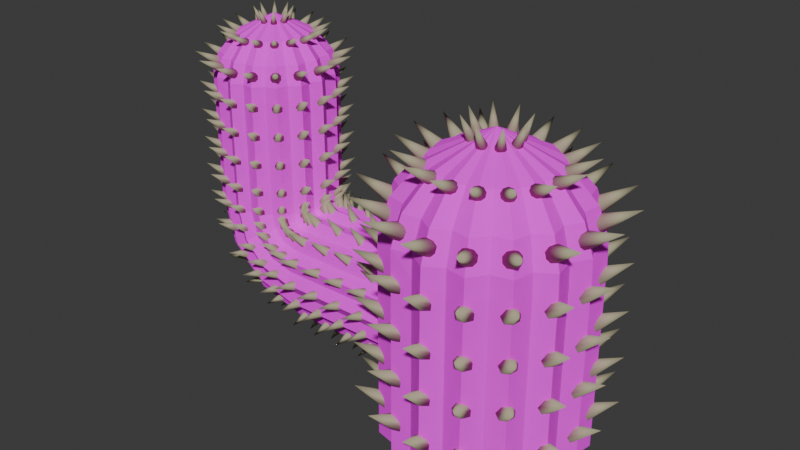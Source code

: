 # Source: cactuspart.blend  (saved by Blender 4.1.23; exported with 4.5.12 LTS)
import bpy
from mathutils import Matrix  # noqa: F401  (used for matrix-valued properties, if any)

bpy.ops.wm.read_factory_settings(use_empty=True)
scene = bpy.context.scene
scene.name = 'Scene'

# ---- collections
col_cactus_part = bpy.data.collections.new('cactus_part'); scene.collection.children.link(col_cactus_part)
col_cactus_top = bpy.data.collections.new('cactus_top'); scene.collection.children.link(col_cactus_top)
col_arm = bpy.data.collections.new('arm'); scene.collection.children.link(col_arm)
col_base = bpy.data.collections.new('base'); col_arm.children.link(col_base)
col_body = bpy.data.collections.new('body'); col_arm.children.link(col_body)
col_top = bpy.data.collections.new('top'); col_arm.children.link(col_top)

# ---- images (referenced by path relative to the original .blend; pixels are not part of the script)
import os
ASSET_DIR = os.environ.get("B2B_ASSET_DIR", "")  # directory of the original .blend (textures are referenced by path, not embedded)
HERE = os.path.dirname(os.path.abspath(__file__))  # packed textures are extracted next to this script under _unpacked/

def load_image(name, relpath, width, height, colorspace="sRGB"):
    """Load a texture the original file referenced (path relative to the .blend, or extracted next to this script)."""
    p = next((c for c in (os.path.join(HERE, relpath), os.path.join(ASSET_DIR, relpath)) if relpath and os.path.exists(c)), "")
    if p:
        img = bpy.data.images.load(p, check_existing=True)
        img.name = name
    else:  # same state as the original file: an image datablock whose file is absent (Cycles renders it pink)
        img = bpy.data.images.new(name, width, height)
        img.source = "FILE"
        img.filepath = "//" + (relpath or name)
    img.colorspace_settings.name = colorspace
    return img
img_cactusbodytexture = load_image('CactusBodyTexture', 'textures/CactusBodyTexture.png', 1024, 1024, 'sRGB')
img_cactus_top_texture = load_image('cactus_top_texture', '', 1024, 1024, 'sRGB')

# ---- materials (node trees are filled in below, after node groups)
mat_material_001 = bpy.data.materials.new('Material.001')
mat_material_001.use_transparent_shadow = False
mat_material_002 = bpy.data.materials.new('Material.002')
mat_material_002.use_transparent_shadow = False
mat_material_003 = bpy.data.materials.new('Material.003')
mat_material_003.use_transparent_shadow = False

# ---- material node trees
mat_material_001.use_nodes = True; mat_material_001.node_tree.nodes.clear()
_N = mat_material_001.node_tree.nodes; _L = mat_material_001.node_tree.links
n0 = _N.new('ShaderNodeBsdfPrincipled'); n0.name = 'Principled BSDF'; n0.location = (10, 300)
n0.inputs[0].default_value = (0.4241, 0.39, 0.2529, 1.0)
n0.inputs[2].default_value = 1.0
n1 = _N.new('ShaderNodeOutputMaterial'); n1.name = 'Material Output'; n1.location = (300, 300)
_L.new(n0.outputs[0], n1.inputs[0])
n1.is_active_output = True
mat_material_002.use_nodes = True; mat_material_002.node_tree.nodes.clear()
_N = mat_material_002.node_tree.nodes; _L = mat_material_002.node_tree.links
n0 = _N.new('ShaderNodeBsdfPrincipled'); n0.name = 'Principled BSDF'; n0.location = (10, 300)
n0.inputs[2].default_value = 1.0
n1 = _N.new('ShaderNodeOutputMaterial'); n1.name = 'Material Output'; n1.location = (300, 300)
n2 = _N.new('ShaderNodeTexImage'); n2.name = 'Image Texture'; n2.location = (-280, 280)
n2.image = img_cactusbodytexture
_L.new(n0.outputs[0], n1.inputs[0])
_L.new(n2.outputs[0], n0.inputs[0])
n1.is_active_output = True
mat_material_003.use_nodes = True; mat_material_003.node_tree.nodes.clear()
_N = mat_material_003.node_tree.nodes; _L = mat_material_003.node_tree.links
n0 = _N.new('ShaderNodeBsdfPrincipled'); n0.name = 'Principled BSDF'; n0.location = (10, 300)
n0.inputs[2].default_value = 1.0
n1 = _N.new('ShaderNodeOutputMaterial'); n1.name = 'Material Output'; n1.location = (300, 300)
n2 = _N.new('ShaderNodeTexImage'); n2.name = 'Image Texture'; n2.location = (-280, 280)
n2.image = img_cactus_top_texture
n3 = _N.new('ShaderNodeTexImage'); n3.name = 'Image Texture.001'; n3.location = (0, 0)
n3.image = img_cactus_top_texture
_L.new(n0.outputs[0], n1.inputs[0])
_L.new(n2.outputs[0], n0.inputs[0])
n1.is_active_output = True

# ---- world
world_world = bpy.data.worlds.new('World'); scene.world = world_world
world_world.use_nodes = True; world_world.node_tree.nodes.clear()
_N = world_world.node_tree.nodes; _L = world_world.node_tree.links
n0 = _N.new('ShaderNodeOutputWorld'); n0.name = 'World Output'; n0.location = (300, 300)
n1 = _N.new('ShaderNodeBackground'); n1.name = 'Background'; n1.location = (10, 300)
n1.inputs[0].default_value = (0.05088, 0.05088, 0.05088, 1.0)
_L.new(n1.outputs[0], n0.inputs[0])
n0.is_active_output = True
world_world.color = (0.05088, 0.05088, 0.05088)
world_world.use_sun_shadow = False
world_world.sun_shadow_jitter_overblur = 0.0

# ---- meshes
me_cone = bpy.data.meshes.new('Cone')
me_cone.from_pydata([(0.07582, -0.9386, -0.007117), (0.09555, -0.9633, -0.04928), (0.08267, -0.9936, -0.1008), (0.009652, -1.014, -0.1351), (-0.06231, -1.003, -0.1175), (-0.09911, -0.9678, -0.05681), (-0.06231, -0.9322, 0.003835), (0.009652, -0.9218, 0.02149), (-1.926e-08, -1.28, 0.1265)], [], [(7, 8, 0), (0, 8, 1), (1, 8, 2), (2, 8, 3), (3, 8, 4), (4, 8, 5), (5, 8, 6), (6, 8, 7), (3, 4, 5, 6, 7, 0, 1, 2)])
me_cone.polygons.foreach_set('use_smooth', [True] * 9)
_k = set([(0, 1), (0, 7), (2, 3), (3, 4), (4, 5), (6, 7)])
me_cone.attributes.new('sharp_edge', 'BOOLEAN', 'EDGE').data.foreach_set('value', [ (min(e.vertices), max(e.vertices)) in _k for e in me_cone.edges])
_uv = me_cone.uv_layers.new(name='UVMap')
_uv.uv.foreach_set('vector', [0.2733, 0.4831, 0.25, 0.25, 0.4321, 0.3974, 0.4321, 0.3974, 0.25, 0.25, 0.4877, 0.2733, 0.4877, 0.2733, 0.25, 0.25, 0.4434, 0.1238, 0.4434, 0.1238, 0.25, 0.25, 0.2733, 0.01693, 0.2733, 0.01693, 0.25, 0.25, 0.1002, 0.06992, 0.1002, 0.06992, 0.25, 0.25, 0.01906, 0.2494, 0.01906, 0.2494, 0.25, 0.25, 0.1002, 0.4301, 0.1002, 0.4301, 0.25, 0.25, 0.2733, 0.4831, 0.7733, 0.01693, 0.6002, 0.06992, 0.5191, 0.2494, 0.6002, 0.4301, 0.7733, 0.4831, 0.9321, 0.3974, 0.9877, 0.2733, 0.9434, 0.1238])
me_cone.materials.append(mat_material_001)
me_cone.update()
me_cylinder_003 = bpy.data.meshes.new('Cylinder.003')
me_cylinder_003.from_pydata([(0.1834, 0.933, -1.0), (-0.001783, 1.047, 1.028), (0.3991, 0.9682, -1.0), (-0.1876, 0.9322, 1.028), (0.5265, 0.7918, -1.0), (-0.4024, 0.9669, 1.028), (0.7393, 0.7418, -1.0), (-0.53, 0.7895, 1.028), (0.7895, 0.53, -1.0), (-0.7418, 0.7393, 1.028), (0.9669, 0.4024, -1.0), (-0.7918, 0.5265, 1.028), (0.9322, 0.1876, -1.0), (-0.9682, 0.3991, 1.028), (1.047, 0.001783, -1.0), (-0.933, 0.1834, 1.028), (0.933, -0.1834, -1.0), (-1.047, -0.001783, 1.028), (0.9682, -0.3991, -1.0), (-0.9322, -0.1876, 1.028), (0.7918, -0.5265, -1.0), (-0.9669, -0.4024, 1.028), (0.7418, -0.7393, -1.0), (-0.7895, -0.53, 1.028), (0.53, -0.7895, -1.0), (-0.7393, -0.7418, 1.028), (0.4024, -0.9669, -1.0), (-0.5265, -0.7918, 1.028), (0.1876, -0.9322, -1.0), (-0.4003, -0.9563, 1.028), (0.001783, -1.047, -1.0), (-0.1834, -0.933, 1.028), (-0.1834, -0.933, -1.0), (0.001783, -1.047, 1.028), (-0.4003, -0.9563, -1.0), (0.1876, -0.9322, 1.028), (-0.5265, -0.7918, -1.0), (0.4024, -0.9669, 1.028), (-0.7393, -0.7418, -1.0), (0.53, -0.7895, 1.028), (-0.7895, -0.53, -1.0), (0.7418, -0.7393, 1.028), (-0.9669, -0.4024, -1.0), (0.7918, -0.5265, 1.028), (-0.9322, -0.1876, -1.0), (0.9682, -0.3991, 1.028), (-1.047, -0.001783, -1.0), (0.933, -0.1834, 1.028), (-0.933, 0.1834, -1.0), (1.047, 0.001783, 1.028), (-0.9682, 0.3991, -1.0), (0.9322, 0.1876, 1.028), (-0.7918, 0.5265, -1.0), (0.9669, 0.4024, 1.028), (-0.7418, 0.7393, -1.0), (0.7895, 0.53, 1.028), (-0.53, 0.7895, -1.0), (0.7393, 0.7418, 1.028), (-0.4024, 0.9669, -1.0), (0.5265, 0.7918, 1.028), (-0.1876, 0.9322, -1.0), (0.3991, 0.9682, 1.028), (-0.001783, 1.047, -1.0), (0.1834, 0.933, 1.028)], [], [(20, 22, 41, 43), (60, 62, 1, 3), (62, 0, 63, 1), (18, 20, 43, 45), (56, 58, 5, 7), (4, 6, 57, 59), (16, 18, 45, 47), (52, 54, 9, 11), (0, 2, 61, 63), (14, 16, 47, 49), (48, 50, 13, 15), (10, 12, 51, 53), (44, 46, 17, 19), (34, 36, 27, 29), (6, 8, 55, 57), (40, 42, 21, 23), (28, 30, 33, 35), (2, 4, 59, 61), (38, 40, 23, 25), (42, 44, 19, 21), (36, 38, 25, 27), (46, 48, 15, 17), (32, 34, 29, 31), (50, 52, 11, 13), (30, 32, 31, 33), (54, 56, 7, 9), (26, 28, 35, 37), (12, 14, 49, 51), (3, 1, 63, 61, 59, 57, 55, 53, 51, 49, 47, 45, 43, 41, 39, 37, 35, 33, 31, 29, 27, 25, 23, 21, 19, 17, 15, 13, 11, 9, 7, 5), (8, 10, 53, 55), (58, 60, 3, 5), (24, 26, 37, 39), (22, 24, 39, 41), (60, 58, 56, 54, 52, 50, 48, 46, 44, 42, 40, 38, 36, 34, 32, 30, 28, 26, 24, 22, 20, 18, 16, 14, 12, 10, 8, 6, 4, 2, 0, 62)])
_uv = me_cylinder_003.uv_layers.new(name='UVMap')
_uv.uv.foreach_set('vector', [0.4302, 0.3792, 0.3897, 0.3792, 0.3897, 0.002844, 0.4302, 0.002844, 0.5652, 0.7612, 0.5356, 0.7612, 0.5356, 0.3848, 0.5652, 0.3848, 0.5356, 0.7612, 0.4977, 0.7612, 0.4977, 0.3848, 0.5356, 0.3848, 0.4597, 0.3792, 0.4302, 0.3792, 0.4302, 0.002844, 0.4597, 0.002844, 0.8697, 0.3792, 0.8329, 0.3792, 0.8329, 0.002844, 0.8697, 0.002844, 0.4302, 0.7612, 0.3897, 0.7612, 0.3897, 0.3848, 0.4302, 0.3848, 0.4977, 0.3792, 0.4597, 0.3792, 0.4597, 0.002844, 0.4977, 0.002844, 0.6518, 0.3792, 0.6113, 0.3792, 0.6113, 0.002844, 0.6518, 0.002844, 0.4977, 0.7612, 0.4597, 0.7612, 0.4597, 0.3848, 0.4977, 0.3848, 0.5356, 0.3792, 0.4977, 0.3792, 0.4977, 0.002844, 0.5356, 0.002844, 0.7193, 0.3792, 0.6813, 0.3792, 0.6813, 0.002844, 0.7193, 0.002844, 0.6056, 0.3792, 0.5652, 0.3792, 0.5652, 0.002844, 0.6056, 0.002844, 0.7868, 0.3792, 0.7571, 0.3792, 0.7571, 0.002844, 0.7868, 0.002844, 0.6809, 0.7612, 0.6518, 0.7612, 0.6518, 0.3848, 0.6809, 0.3848, 0.9547, 0.3792, 0.918, 0.3792, 0.918, 0.002844, 0.9547, 0.002844, 0.8699, 0.7612, 0.8328, 0.7612, 0.8328, 0.3848, 0.8699, 0.3848, 0.7868, 0.7612, 0.7574, 0.7612, 0.7574, 0.3848, 0.7868, 0.3848, 0.4597, 0.7612, 0.4302, 0.7612, 0.4302, 0.3848, 0.4597, 0.3848, 0.9549, 0.7612, 0.9181, 0.7612, 0.9181, 0.3848, 0.9549, 0.3848, 0.8272, 0.3792, 0.7868, 0.3792, 0.7868, 0.002844, 0.8272, 0.002844, 0.6518, 0.7612, 0.6113, 0.7612, 0.6113, 0.3848, 0.6518, 0.3848, 0.7571, 0.3792, 0.7193, 0.3792, 0.7193, 0.002844, 0.7571, 0.002844, 0.7194, 0.7612, 0.6809, 0.7612, 0.6809, 0.3848, 0.7194, 0.3848, 0.6813, 0.3792, 0.6518, 0.3792, 0.6518, 0.002844, 0.6813, 0.002844, 0.7574, 0.7612, 0.7194, 0.7612, 0.7194, 0.3848, 0.7574, 0.3848, 0.9972, 0.3792, 0.9604, 0.3792, 0.9604, 0.002844, 0.9972, 0.002844, 0.8272, 0.7612, 0.7868, 0.7612, 0.7868, 0.3848, 0.8272, 0.3848, 0.5652, 0.3792, 0.5356, 0.3792, 0.5356, 0.002844, 0.5652, 0.002844, 0.126, 0.7433, 0.08547, 0.7418, 0.06873, 0.7051, 0.03186, 0.6882, 0.03046, 0.6478, 0.002844, 0.6182, 0.01699, 0.5803, 0.002844, 0.5423, 0.03039, 0.5128, 0.03186, 0.4723, 0.0686, 0.4556, 0.08547, 0.4187, 0.1258, 0.4173, 0.1555, 0.3897, 0.1933, 0.4038, 0.2313, 0.3897, 0.2608, 0.4172, 0.3014, 0.4187, 0.3181, 0.4554, 0.3539, 0.4743, 0.3564, 0.5127, 0.384, 0.5423, 0.3698, 0.5802, 0.384, 0.6182, 0.3564, 0.6477, 0.355, 0.6882, 0.3182, 0.7049, 0.3014, 0.7418, 0.261, 0.7432, 0.2313, 0.7708, 0.1935, 0.7567, 0.1555, 0.7708, 0.9123, 0.3792, 0.8754, 0.3792, 0.8754, 0.002844, 0.9123, 0.002844, 0.6056, 0.7612, 0.5652, 0.7612, 0.5652, 0.3848, 0.6056, 0.3848, 0.9125, 0.7612, 0.8756, 0.7612, 0.8756, 0.3848, 0.9125, 0.3848, 0.9971, 0.7612, 0.9606, 0.7612, 0.9606, 0.3848, 0.9971, 0.3848, 0.03039, 0.2608, 0.002844, 0.2313, 0.01699, 0.1933, 0.002844, 0.1555, 0.03046, 0.1258, 0.03186, 0.08547, 0.06873, 0.0686, 0.08547, 0.03186, 0.126, 0.03039, 0.1555, 0.002844, 0.1935, 0.01699, 0.2313, 0.002844, 0.261, 0.03046, 0.2994, 0.03291, 0.3182, 0.06873, 0.355, 0.08547, 0.3564, 0.126, 0.384, 0.1555, 0.3698, 0.1935, 0.384, 0.2313, 0.3564, 0.261, 0.355, 0.3014, 0.3181, 0.3182, 0.3014, 0.355, 0.2608, 0.3564, 0.2313, 0.384, 0.1933, 0.3698, 0.1555, 0.384, 0.1258, 0.3564, 0.08547, 0.355, 0.0686, 0.3181, 0.03186, 0.3014])
me_cylinder_003.materials.append(mat_material_002)
me_cylinder_003.use_mirror_x = True
me_cylinder_003.use_mirror_y = True
me_cylinder_003.update()
me_cone_001 = bpy.data.meshes.new('Cone.001')
me_cone_001.from_pydata([(-1.747e-15, -0.9049, 0.4089), (0.05305, -0.9124, 0.3934), (0.08583, -0.9322, 0.3528), (0.08583, -0.9566, 0.3027), (0.05305, -0.9764, 0.2621), (-1.724e-15, -0.9839, 0.2466), (-0.05305, -0.9764, 0.2621), (-0.08583, -0.9566, 0.3027), (-0.08583, -0.9322, 0.3528), (-0.05305, -0.9124, 0.3934), (-1.817e-15, -1.315, 0.508)], [], [(0, 10, 1), (1, 10, 2), (2, 10, 3), (3, 10, 4), (4, 10, 5), (5, 10, 6), (6, 10, 7), (7, 10, 8), (0, 1, 2, 3, 4, 5, 6, 7, 8, 9), (8, 10, 9), (9, 10, 0)])
me_cone_001.polygons.foreach_set('use_smooth', [True] * 11)
_uv = me_cone_001.uv_layers.new(name='UVMap')
_uv.uv.foreach_set('vector', [0.25, 0.49, 0.25, 0.25, 0.3911, 0.4442, 0.3911, 0.4442, 0.25, 0.25, 0.4783, 0.3242, 0.4783, 0.3242, 0.25, 0.25, 0.4783, 0.1758, 0.4783, 0.1758, 0.25, 0.25, 0.3911, 0.05584, 0.3911, 0.05584, 0.25, 0.25, 0.25, 0.01, 0.25, 0.01, 0.25, 0.25, 0.1089, 0.05584, 0.1089, 0.05584, 0.25, 0.25, 0.02175, 0.1758, 0.02175, 0.1758, 0.25, 0.25, 0.02175, 0.3242, 0.75, 0.49, 0.8911, 0.4442, 0.9783, 0.3242, 0.9783, 0.1758, 0.8911, 0.05584, 0.75, 0.01, 0.6089, 0.05584, 0.5217, 0.1758, 0.5217, 0.3242, 0.6089, 0.4442, 0.02175, 0.3242, 0.25, 0.25, 0.1089, 0.4442, 0.1089, 0.4442, 0.25, 0.25, 0.25, 0.49])
me_cone_001.materials.append(mat_material_001)
me_cone_001.update()
me_cone_005 = bpy.data.meshes.new('Cone.005')
me_cone_005.from_pydata([(-1.476e-15, -0.6052, 0.8867), (0.04813, -0.6132, 0.8733), (0.07788, -0.6341, 0.8381), (0.07788, -0.6599, 0.7945), (0.04813, -0.6808, 0.7593), (-1.458e-15, -0.6888, 0.7459), (-0.04813, -0.6808, 0.7593), (-0.07788, -0.6599, 0.7945), (-0.07788, -0.6341, 0.8381), (-0.04813, -0.6132, 0.8733), (-1.539e-15, -0.9683, 1.007)], [], [(0, 10, 1), (1, 10, 2), (2, 10, 3), (3, 10, 4), (4, 10, 5), (5, 10, 6), (6, 10, 7), (7, 10, 8), (0, 1, 2, 3, 4, 5, 6, 7, 8, 9), (8, 10, 9), (9, 10, 0)])
me_cone_005.polygons.foreach_set('use_smooth', [True] * 11)
_uv = me_cone_005.uv_layers.new(name='UVMap')
_uv.uv.foreach_set('vector', [0.25, 0.49, 0.25, 0.25, 0.3911, 0.4442, 0.3911, 0.4442, 0.25, 0.25, 0.4783, 0.3242, 0.4783, 0.3242, 0.25, 0.25, 0.4783, 0.1758, 0.4783, 0.1758, 0.25, 0.25, 0.3911, 0.05584, 0.3911, 0.05584, 0.25, 0.25, 0.25, 0.01, 0.25, 0.01, 0.25, 0.25, 0.1089, 0.05584, 0.1089, 0.05584, 0.25, 0.25, 0.02175, 0.1758, 0.02175, 0.1758, 0.25, 0.25, 0.02175, 0.3242, 0.75, 0.49, 0.8911, 0.4442, 0.9783, 0.3242, 0.9783, 0.1758, 0.8911, 0.05584, 0.75, 0.01, 0.6089, 0.05584, 0.5217, 0.1758, 0.5217, 0.3242, 0.6089, 0.4442, 0.02175, 0.3242, 0.25, 0.25, 0.1089, 0.4442, 0.1089, 0.4442, 0.25, 0.25, 0.25, 0.49])
me_cone_005.materials.append(mat_material_001)
me_cone_005.update()
me_cone_006 = bpy.data.meshes.new('Cone.006')
me_cone_006.from_pydata([(4.313e-16, -0.06585, 0.7614), (0.0141, -0.07, 0.7594), (0.02282, -0.08088, 0.7544), (0.02282, -0.09433, 0.7481), (0.0141, -0.1052, 0.743), (4.323e-16, -0.1094, 0.7411), (-0.0141, -0.1052, 0.743), (-0.02282, -0.09433, 0.7481), (-0.02282, -0.08088, 0.7544), (-0.0141, -0.07, 0.7594), (4.216e-16, -0.1338, 0.8505)], [], [(0, 10, 1), (1, 10, 2), (2, 10, 3), (3, 10, 4), (4, 10, 5), (5, 10, 6), (6, 10, 7), (7, 10, 8), (0, 1, 2, 3, 4, 5, 6, 7, 8, 9), (8, 10, 9), (9, 10, 0)])
me_cone_006.polygons.foreach_set('use_smooth', [True] * 11)
_uv = me_cone_006.uv_layers.new(name='UVMap')
_uv.uv.foreach_set('vector', [0.25, 0.49, 0.25, 0.25, 0.3911, 0.4442, 0.3911, 0.4442, 0.25, 0.25, 0.4783, 0.3242, 0.4783, 0.3242, 0.25, 0.25, 0.4783, 0.1758, 0.4783, 0.1758, 0.25, 0.25, 0.3911, 0.05584, 0.3911, 0.05584, 0.25, 0.25, 0.25, 0.01, 0.25, 0.01, 0.25, 0.25, 0.1089, 0.05584, 0.1089, 0.05584, 0.25, 0.25, 0.02175, 0.1758, 0.02175, 0.1758, 0.25, 0.25, 0.02175, 0.3242, 0.75, 0.49, 0.8911, 0.4442, 0.9783, 0.3242, 0.9783, 0.1758, 0.8911, 0.05584, 0.75, 0.01, 0.6089, 0.05584, 0.5217, 0.1758, 0.5217, 0.3242, 0.6089, 0.4442, 0.02175, 0.3242, 0.25, 0.25, 0.1089, 0.4442, 0.1089, 0.4442, 0.25, 0.25, 0.25, 0.49])
me_cone_006.materials.append(mat_material_001)
me_cone_006.update()
me_cylinder_010 = bpy.data.meshes.new('Cylinder.010')
me_cylinder_010.from_pydata([(-2.724e-09, -7.916e-10, 1.0), (0.3571, 0.8621, -0.0002848), (0.4707, 0.7045, -0.0006474), (0.6598, 0.6598, -0.000285), (0.7045, 0.4707, -0.0006473), (0.8621, 0.3571, -0.000285), (0.831, 0.1653, -0.0006473), (0.9331, 1.244e-08, -0.0002848), (0.831, -0.1653, -0.0006473), (0.8621, -0.3571, -0.000285), (0.7045, -0.4707, -0.0006473), (0.6598, -0.6598, -0.000285), (0.4707, -0.7045, -0.0006474), (0.3571, -0.8621, -0.0002848), (0.1653, -0.831, -0.0006474), (-2.714e-10, -0.9331, -0.0002848), (-0.1653, -0.831, -0.0006474), (-0.3571, -0.8621, -0.0002848), (-0.4707, -0.7045, -0.0006474), (-0.6598, -0.6598, -0.000285), (-0.7045, -0.4707, -0.0006473), (-0.8621, -0.3571, -0.000285), (-0.831, -0.1653, -0.0006473), (-0.9331, -1.244e-08, -0.0002848), (-0.831, 0.1653, -0.0006473), (-0.8621, 0.3571, -0.000285), (-0.7045, 0.4707, -0.0006473), (-0.6598, 0.6598, -0.000285), (-0.4707, 0.7045, -0.0006474), (-0.3571, 0.8621, -0.0002848), (-0.1653, 0.831, -0.0006474), (2.714e-10, 0.9331, -0.0002848), (0.3981, 0.9611, -0.5015), (0.5247, 0.7853, -0.5013), (0.7356, 0.7356, -0.5015), (0.7853, 0.5247, -0.5013), (0.9611, 0.3981, -0.5015), (0.9264, 0.1843, -0.5013), (1.04, 5.669e-08, -0.5015), (0.9264, -0.1843, -0.5013), (0.9611, -0.3981, -0.5015), (0.7853, -0.5247, -0.5013), (0.7356, -0.7356, -0.5015), (0.5247, -0.7853, -0.5013), (0.3981, -0.9611, -0.5015), (0.1843, -0.9264, -0.5013), (3.378e-08, -1.04, -0.5015), (-0.1843, -0.9264, -0.5013), (-0.3981, -0.9611, -0.5015), (-0.5247, -0.7853, -0.5013), (-0.7356, -0.7356, -0.5015), (-0.7853, -0.5247, -0.5013), (-0.9611, -0.3981, -0.5015), (-0.9264, -0.1843, -0.5013), (-1.04, -5.671e-08, -0.5015), (-0.9264, 0.1843, -0.5013), (-0.9611, 0.3981, -0.5015), (-0.7853, 0.5247, -0.5013), (-0.7356, 0.7356, -0.5015), (-0.5247, 0.7853, -0.5013), (-0.3981, 0.9611, -0.5015), (-0.1843, 0.9264, -0.5013), (-3.378e-08, 1.04, -0.5015), (0.2511, 0.6062, 0.5003), (0.331, 0.4954, 0.4998), (0.4639, 0.4639, 0.5003), (0.4954, 0.331, 0.4998), (0.6062, 0.2511, 0.5003), (0.5843, 0.1162, 0.4998), (0.6561, 8.181e-09, 0.5003), (0.5843, -0.1162, 0.4998), (0.6062, -0.2511, 0.5003), (0.4954, -0.331, 0.4998), (0.4639, -0.4639, 0.5003), (0.331, -0.4954, 0.4998), (0.2511, -0.6062, 0.5003), (0.1162, -0.5843, 0.4998), (-2.245e-09, -0.6561, 0.5003), (-0.1162, -0.5843, 0.4998), (-0.2511, -0.6062, 0.5003), (-0.331, -0.4954, 0.4998), (-0.4639, -0.4639, 0.5003), (-0.4954, -0.331, 0.4998), (-0.6062, -0.2511, 0.5003), (-0.5843, -0.1162, 0.4998), (-0.6561, -8.188e-09, 0.5003), (-0.5843, 0.1162, 0.4998), (-0.6062, 0.2511, 0.5003), (-0.4954, 0.331, 0.4998), (-0.4639, 0.4639, 0.5003), (-0.331, 0.4954, 0.4998), (-0.2511, 0.6062, 0.5003), (-0.1162, 0.5843, 0.4998), (7.108e-10, 0.6561, 0.5003), (0.1653, 0.831, -0.0006473), (0.1843, 0.9264, -0.5013), (0.1162, 0.5843, 0.4998), (-0.001783, 1.047, -0.8714), (-0.1876, 0.9322, -0.8714), (-0.4024, 0.9669, -0.8714), (-0.53, 0.7895, -0.8714), (-0.7418, 0.7393, -0.8714), (-0.7918, 0.5265, -0.8714), (-0.9682, 0.3991, -0.8714), (-0.933, 0.1834, -0.8714), (-1.047, -0.001783, -0.8714), (-0.9322, -0.1876, -0.8714), (-0.9669, -0.4024, -0.8714), (-0.7895, -0.53, -0.8714), (-0.7393, -0.7418, -0.8714), (-0.5265, -0.7918, -0.8714), (-0.4003, -0.9563, -0.8714), (-0.1834, -0.933, -0.8714), (0.001783, -1.047, -0.8714), (0.1876, -0.9322, -0.8714), (0.4024, -0.9669, -0.8714), (0.53, -0.7895, -0.8714), (0.7418, -0.7393, -0.8714), (0.7918, -0.5265, -0.8714), (0.9682, -0.3991, -0.8714), (0.933, -0.1834, -0.8714), (1.047, 0.001783, -0.8714), (0.9322, 0.1876, -0.8714), (0.9669, 0.4024, -0.8714), (0.7895, 0.53, -0.8714), (0.7393, 0.7418, -0.8714), (0.5265, 0.7918, -0.8714), (0.3991, 0.9682, -0.8714), (0.1834, 0.933, -0.8714)], [], [(64, 0, 65), (66, 0, 67), (68, 0, 69), (70, 0, 71), (72, 0, 73), (74, 0, 75), (76, 0, 77), (78, 0, 79), (80, 0, 81), (82, 0, 83), (84, 0, 85), (86, 0, 87), (88, 0, 89), (90, 0, 91), (92, 0, 93), (96, 0, 63), (63, 0, 64), (91, 0, 92), (89, 0, 90), (87, 0, 88), (85, 0, 86), (83, 0, 84), (81, 0, 82), (79, 0, 80), (77, 0, 78), (75, 0, 76), (73, 0, 74), (71, 0, 72), (69, 0, 70), (67, 0, 68), (65, 0, 66), (93, 0, 96), (1, 32, 95, 94), (31, 62, 61, 30), (29, 60, 59, 28), (27, 58, 57, 26), (25, 56, 55, 24), (23, 54, 53, 22), (21, 52, 51, 20), (19, 50, 49, 18), (17, 48, 47, 16), (15, 46, 45, 14), (13, 44, 43, 12), (11, 42, 41, 10), (9, 40, 39, 8), (7, 38, 37, 6), (5, 36, 35, 4), (3, 34, 33, 2), (95, 62, 31, 94), (35, 34, 3, 4), (37, 36, 5, 6), (39, 38, 7, 8), (41, 40, 9, 10), (43, 42, 11, 12), (45, 44, 13, 14), (47, 46, 15, 16), (49, 48, 17, 18), (51, 50, 19, 20), (53, 52, 21, 22), (55, 54, 23, 24), (57, 56, 25, 26), (59, 58, 27, 28), (61, 60, 29, 30), (33, 32, 1, 2), (63, 1, 94, 96), (2, 1, 63, 64), (93, 31, 30, 92), (30, 29, 91, 92), (91, 29, 28, 90), (28, 27, 89, 90), (89, 27, 26, 88), (26, 25, 87, 88), (87, 25, 24, 86), (24, 23, 85, 86), (85, 23, 22, 84), (22, 21, 83, 84), (83, 21, 20, 82), (20, 19, 81, 82), (81, 19, 18, 80), (18, 17, 79, 80), (79, 17, 16, 78), (16, 15, 77, 78), (77, 15, 14, 76), (14, 13, 75, 76), (75, 13, 12, 74), (12, 11, 73, 74), (73, 11, 10, 72), (10, 9, 71, 72), (71, 9, 8, 70), (8, 7, 69, 70), (69, 7, 6, 68), (6, 5, 67, 68), (67, 5, 4, 66), (4, 3, 65, 66), (65, 3, 2, 64), (94, 31, 93, 96), (98, 97, 128, 127, 126, 125, 124, 123, 122, 121, 120, 119, 118, 117, 116, 115, 114, 113, 112, 111, 110, 109, 108, 107, 106, 105, 104, 103, 102, 101, 100, 99), (56, 103, 104, 55), (54, 55, 104, 105), (54, 105, 106, 53), (52, 53, 106, 107), (52, 107, 108, 51), (51, 108, 109, 50), (50, 109, 110, 49), (49, 110, 111, 48), (48, 111, 112, 47), (47, 112, 113, 46), (45, 46, 113, 114), (45, 114, 115, 44), (44, 115, 116, 43), (43, 116, 117, 42), (42, 117, 118, 41), (41, 118, 119, 40), (40, 119, 120, 39), (39, 120, 121, 38), (37, 38, 121, 122), (37, 122, 123, 36), (35, 36, 123, 124), (35, 124, 125, 34), (33, 34, 125, 126), (33, 126, 127, 32), (95, 32, 127, 128), (62, 95, 128, 97), (62, 97, 98, 61), (60, 61, 98, 99), (60, 99, 100, 59), (58, 59, 100, 101), (58, 101, 102, 57), (56, 57, 102, 103)])
me_cylinder_010.polygons.foreach_set('material_index', [0, 0, 0, 0, 0, 0, 0, 0, 0, 0, 0, 0, 0, 0, 0, 0, 0, 0, 0, 0, 0, 0, 0, 0, 0, 0, 0, 0, 0, 0, 0, 0, 0, 0, 0, 0, 0, 0, 0, 0, 0, 0, 0, 0, 0, 0, 0, 0, 0, 0, 0, 0, 0, 0, 0, 0, 0, 0, 0, 0, 0, 0, 0, 0, 0, 0, 0, 0, 0, 0, 0, 0, 0, 0, 0, 0, 0, 0, 0, 0, 0, 0, 0, 0, 0, 0, 0, 0, 0, 0, 0, 0, 0, 0, 0, 0, 1, 0, 0, 0, 0, 0, 0, 0, 0, 0, 0, 0, 0, 0, 0, 0, 0, 0, 0, 0, 0, 0, 0, 0, 0, 0, 0, 0, 0, 0, 0, 0, 0])
_uv = me_cylinder_010.uv_layers.new(name='UVMap')
_uv.uv.foreach_set('vector', [0.476, 0.1128, 0.4377, 0.002928, 0.4982, 0.1124, 0.9024, 0.4731, 0.8692, 0.3546, 0.9226, 0.476, 0.7812, 0.2779, 0.7955, 0.152, 0.7955, 0.2855, 0.4383, 0.4544, 0.4364, 0.3546, 0.4593, 0.4559, 0.4752, 0.4528, 0.4364, 0.3546, 0.4974, 0.4526, 0.2337, 0.4548, 0.1983, 0.3433, 0.2533, 0.4594, 0.06253, 0.4636, 0.1007, 0.3433, 0.07872, 0.474, 0.09961, 0.469, 0.1007, 0.3433, 0.1204, 0.4744, 0.1368, 0.4643, 0.1007, 0.3433, 0.159, 0.4639, 0.5665, 0.1264, 0.5386, 0.002928, 0.5877, 0.1274, 0.7057, 0.3337, 0.7235, 0.2114, 0.7235, 0.3397, 0.6336, 0.4544, 0.6317, 0.3546, 0.6546, 0.4559, 0.6705, 0.4528, 0.6317, 0.3546, 0.6927, 0.4526, 0.3027, 0.4548, 0.2672, 0.3433, 0.3222, 0.4594, 0.4017, 0.1129, 0.4377, 0.002928, 0.4183, 0.1187, 0.439, 0.1157, 0.4377, 0.002928, 0.46, 0.1187, 0.46, 0.1187, 0.4377, 0.002928, 0.476, 0.1128, 0.3795, 0.1125, 0.4377, 0.002928, 0.4017, 0.1129, 0.945, 0.4759, 0.9971, 0.3546, 0.9655, 0.4728, 0.6656, 0.1324, 0.6999, 0.002928, 0.6818, 0.1282, 0.6129, 0.4559, 0.6317, 0.3546, 0.6336, 0.4544, 0.574, 0.4526, 0.6317, 0.3546, 0.5963, 0.4528, 0.8097, 0.4698, 0.8634, 0.3546, 0.8297, 0.4651, 0.1204, 0.4744, 0.1007, 0.3433, 0.1368, 0.4643, 0.07872, 0.474, 0.1007, 0.3433, 0.09961, 0.469, 0.0403, 0.4628, 0.1007, 0.3433, 0.06253, 0.4636, 0.6109, 0.1275, 0.6597, 0.002928, 0.6321, 0.1265, 0.7057, 0.1265, 0.7399, 0.002928, 0.7245, 0.1255, 0.4176, 0.4559, 0.4364, 0.3546, 0.4383, 0.4544, 0.3787, 0.4526, 0.4364, 0.3546, 0.401, 0.4528, 0.742, 0.4698, 0.7957, 0.3546, 0.762, 0.4651, 0.4183, 0.1187, 0.4377, 0.002928, 0.439, 0.1157, 0.469, 0.211, 0.4722, 0.2928, 0.4389, 0.288, 0.4392, 0.2067, 0.4098, 0.211, 0.4061, 0.2929, 0.3799, 0.2835, 0.3862, 0.2027, 0.3303, 0.552, 0.3172, 0.634, 0.2862, 0.6266, 0.3025, 0.5453, 0.7183, 0.5401, 0.7279, 0.6229, 0.6927, 0.6232, 0.6867, 0.5404, 0.664, 0.5448, 0.6675, 0.6282, 0.6341, 0.6256, 0.6341, 0.5426, 0.6048, 0.5448, 0.6014, 0.6282, 0.575, 0.6232, 0.5811, 0.5404, 0.5964, 0.2125, 0.5872, 0.2801, 0.5536, 0.2783, 0.5663, 0.2111, 0.1833, 0.5494, 0.1924, 0.6194, 0.1572, 0.6199, 0.1517, 0.55, 0.1284, 0.5643, 0.1312, 0.636, 0.09823, 0.6273, 0.09884, 0.5566, 0.7672, 0.152, 0.7754, 0.2339, 0.7515, 0.2367, 0.7458, 0.1546, 0.2613, 0.552, 0.2483, 0.634, 0.2173, 0.6266, 0.2335, 0.5453, 0.523, 0.5401, 0.5326, 0.6229, 0.4974, 0.6232, 0.4914, 0.5404, 0.4687, 0.5448, 0.4722, 0.6282, 0.4388, 0.6256, 0.4388, 0.5426, 0.4095, 0.5448, 0.4061, 0.6282, 0.3797, 0.6232, 0.3858, 0.5404, 0.9309, 0.5684, 0.919, 0.6477, 0.887, 0.6429, 0.9022, 0.5642, 0.5234, 0.2021, 0.5328, 0.2829, 0.4976, 0.2834, 0.4918, 0.2026, 0.4389, 0.288, 0.4061, 0.2929, 0.4098, 0.211, 0.4392, 0.2067, 0.778, 0.6369, 0.7463, 0.6445, 0.7339, 0.5622, 0.7624, 0.5555, 0.3797, 0.6232, 0.3444, 0.623, 0.3542, 0.5401, 0.3858, 0.5404, 0.4388, 0.6256, 0.4061, 0.6282, 0.4095, 0.5448, 0.4388, 0.5426, 0.4974, 0.6232, 0.4722, 0.6282, 0.4687, 0.5448, 0.4914, 0.5404, 0.6452, 0.2783, 0.6117, 0.2801, 0.6023, 0.2127, 0.6324, 0.2111, 0.03944, 0.6188, 0.004194, 0.6177, 0.0145, 0.548, 0.04611, 0.549, 0.09823, 0.6273, 0.06511, 0.6354, 0.06914, 0.5638, 0.09884, 0.5566, 0.7709, 0.08738, 0.7458, 0.08497, 0.7538, 0.002928, 0.7763, 0.005189, 0.8456, 0.6369, 0.814, 0.6445, 0.8016, 0.5622, 0.83, 0.5555, 0.575, 0.6232, 0.5398, 0.623, 0.5495, 0.5401, 0.5811, 0.5404, 0.6341, 0.6256, 0.6014, 0.6282, 0.6048, 0.5448, 0.6341, 0.5426, 0.6927, 0.6232, 0.6675, 0.6282, 0.664, 0.5448, 0.6867, 0.5404, 0.9805, 0.6429, 0.948, 0.648, 0.9367, 0.5684, 0.9659, 0.5639, 0.3799, 0.2835, 0.3446, 0.2831, 0.3546, 0.2022, 0.3862, 0.2027, 0.4976, 0.2834, 0.4722, 0.2928, 0.469, 0.211, 0.4918, 0.2026, 0.46, 0.1187, 0.469, 0.211, 0.4392, 0.2067, 0.439, 0.1157, 0.4918, 0.2026, 0.469, 0.211, 0.46, 0.1187, 0.476, 0.1128, 0.4183, 0.1187, 0.4098, 0.211, 0.3862, 0.2027, 0.4017, 0.1129, 0.3862, 0.2027, 0.3546, 0.2022, 0.3795, 0.1125, 0.4017, 0.1129, 0.3222, 0.4594, 0.3303, 0.552, 0.3025, 0.5453, 0.3027, 0.4548, 0.9659, 0.5639, 0.9367, 0.5684, 0.945, 0.4759, 0.9655, 0.4728, 0.6927, 0.4526, 0.7183, 0.5401, 0.6867, 0.5404, 0.6705, 0.4528, 0.6999, 0.2161, 0.6768, 0.222, 0.6656, 0.1324, 0.6818, 0.1282, 0.6546, 0.4559, 0.664, 0.5448, 0.6341, 0.5426, 0.6336, 0.4544, 0.6341, 0.5426, 0.6048, 0.5448, 0.6129, 0.4559, 0.6336, 0.4544, 0.6129, 0.4559, 0.6048, 0.5448, 0.5811, 0.5404, 0.5963, 0.4528, 0.5811, 0.5404, 0.5495, 0.5401, 0.574, 0.4526, 0.5963, 0.4528, 0.5877, 0.1274, 0.5964, 0.2125, 0.5663, 0.2111, 0.5665, 0.1264, 0.83, 0.5555, 0.8016, 0.5622, 0.8097, 0.4698, 0.8297, 0.4651, 0.159, 0.4639, 0.1833, 0.5494, 0.1517, 0.55, 0.1368, 0.4643, 0.1517, 0.55, 0.1284, 0.5643, 0.1204, 0.4744, 0.1368, 0.4643, 0.1204, 0.4744, 0.1284, 0.5643, 0.09884, 0.5566, 0.09961, 0.469, 0.09884, 0.5566, 0.06914, 0.5638, 0.07872, 0.474, 0.09961, 0.469, 0.07872, 0.474, 0.06914, 0.5638, 0.04611, 0.549, 0.06253, 0.4636, 0.04611, 0.549, 0.0145, 0.548, 0.0403, 0.4628, 0.06253, 0.4636, 0.2533, 0.4594, 0.2613, 0.552, 0.2335, 0.5453, 0.2337, 0.4548, 0.6324, 0.2111, 0.6023, 0.2127, 0.6109, 0.1275, 0.6321, 0.1265, 0.4974, 0.4526, 0.523, 0.5401, 0.4914, 0.5404, 0.4752, 0.4528, 0.7399, 0.2041, 0.7133, 0.2055, 0.7057, 0.1265, 0.7245, 0.1255, 0.4593, 0.4559, 0.4687, 0.5448, 0.4388, 0.5426, 0.4383, 0.4544, 0.4388, 0.5426, 0.4095, 0.5448, 0.4176, 0.4559, 0.4383, 0.4544, 0.4176, 0.4559, 0.4095, 0.5448, 0.3858, 0.5404, 0.401, 0.4528, 0.3858, 0.5404, 0.3542, 0.5401, 0.3787, 0.4526, 0.401, 0.4528, 0.9226, 0.476, 0.9309, 0.5684, 0.9022, 0.5642, 0.9024, 0.4731, 0.7624, 0.5555, 0.7339, 0.5622, 0.742, 0.4698, 0.762, 0.4651, 0.4982, 0.1124, 0.5234, 0.2021, 0.4918, 0.2026, 0.476, 0.1128, 0.4392, 0.2067, 0.4098, 0.211, 0.4183, 0.1187, 0.439, 0.1157, 0.111, 0.3133, 0.07545, 0.312, 0.06076, 0.2797, 0.02839, 0.2649, 0.02716, 0.2295, 0.002928, 0.2035, 0.01535, 0.1703, 0.002928, 0.1369, 0.0271, 0.111, 0.02839, 0.07545, 0.06064, 0.06076, 0.07545, 0.02839, 0.1109, 0.02716, 0.1369, 0.002928, 0.1701, 0.01535, 0.2035, 0.002928, 0.2294, 0.0271, 0.2649, 0.02839, 0.2796, 0.06064, 0.3111, 0.07716, 0.3132, 0.1109, 0.3375, 0.1369, 0.325, 0.1701, 0.3375, 0.2035, 0.3133, 0.2294, 0.312, 0.2649, 0.2797, 0.2796, 0.2649, 0.312, 0.2295, 0.3132, 0.2035, 0.3375, 0.1703, 0.325, 0.1369, 0.3375, 0.6675, 0.6282, 0.6672, 0.6874, 0.6336, 0.6848, 0.6341, 0.6256, 0.6014, 0.6282, 0.6341, 0.6256, 0.6336, 0.6848, 0.6006, 0.6874, 0.6014, 0.6282, 0.6006, 0.6874, 0.5741, 0.6823, 0.575, 0.6232, 0.5398, 0.623, 0.575, 0.6232, 0.5741, 0.6823, 0.5386, 0.6821, 0.5872, 0.2801, 0.5725, 0.3225, 0.5386, 0.3207, 0.5536, 0.2783, 0.8456, 0.6369, 0.8634, 0.6933, 0.8316, 0.7008, 0.814, 0.6445, 0.1924, 0.6194, 0.1924, 0.6644, 0.1568, 0.6649, 0.1572, 0.6199, 0.7709, 0.08738, 0.7763, 0.1461, 0.753, 0.1436, 0.7458, 0.08497, 0.1312, 0.636, 0.1313, 0.6798, 0.09749, 0.6723, 0.09823, 0.6273, 0.09823, 0.6273, 0.09749, 0.6723, 0.06421, 0.6804, 0.06511, 0.6354, 0.7515, 0.2367, 0.7754, 0.2339, 0.7699, 0.2927, 0.7458, 0.2955, 0.03944, 0.6188, 0.03833, 0.6637, 0.002928, 0.6625, 0.004194, 0.6177, 0.2483, 0.634, 0.2296, 0.6901, 0.1983, 0.6826, 0.2173, 0.6266, 0.6452, 0.2783, 0.6597, 0.3206, 0.626, 0.3223, 0.6117, 0.2801, 0.5326, 0.6229, 0.5328, 0.6821, 0.4972, 0.6824, 0.4974, 0.6232, 0.4974, 0.6232, 0.4972, 0.6824, 0.4719, 0.6874, 0.4722, 0.6282, 0.4722, 0.6282, 0.4719, 0.6874, 0.4382, 0.6848, 0.4388, 0.6256, 0.4388, 0.6256, 0.4382, 0.6848, 0.4053, 0.6874, 0.4061, 0.6282, 0.3797, 0.6232, 0.4061, 0.6282, 0.4053, 0.6874, 0.3788, 0.6823, 0.3797, 0.6232, 0.3788, 0.6823, 0.3433, 0.6821, 0.3444, 0.623, 0.887, 0.6429, 0.919, 0.6477, 0.9015, 0.7007, 0.8692, 0.6959, 0.778, 0.6369, 0.7957, 0.6933, 0.7639, 0.7008, 0.7463, 0.6445, 0.4976, 0.2834, 0.5328, 0.2829, 0.5328, 0.3388, 0.4972, 0.3393, 0.6903, 0.2325, 0.6904, 0.2915, 0.6656, 0.2868, 0.6656, 0.2279, 0.4389, 0.288, 0.4722, 0.2928, 0.4717, 0.3487, 0.4382, 0.3439, 0.4061, 0.2929, 0.4389, 0.288, 0.4382, 0.3439, 0.4052, 0.3488, 0.4061, 0.2929, 0.4052, 0.3488, 0.3787, 0.3393, 0.3799, 0.2835, 0.3446, 0.2831, 0.3799, 0.2835, 0.3787, 0.3393, 0.3433, 0.3389, 0.3172, 0.634, 0.2985, 0.6901, 0.2672, 0.6826, 0.2862, 0.6266, 0.948, 0.648, 0.9805, 0.6429, 0.9971, 0.6961, 0.9645, 0.7011, 0.7279, 0.6229, 0.7281, 0.6821, 0.6925, 0.6824, 0.6927, 0.6232, 0.6675, 0.6282, 0.6927, 0.6232, 0.6925, 0.6824, 0.6672, 0.6874])
me_cylinder_010.materials.append(mat_material_003)
me_cylinder_010.materials.append(mat_material_002)
me_cylinder_010.use_mirror_x = True
me_cylinder_010.use_mirror_y = True
me_cylinder_010.update()
me_cylinder_020 = bpy.data.meshes.new('Cylinder.020')
me_cylinder_020.from_pydata([(0.1834, 0.933, -1.0), (-0.001783, 1.047, 1.028), (0.3991, 0.9682, -1.0), (-0.1876, 0.9322, 1.028), (0.5265, 0.7918, -1.0), (-0.4024, 0.9669, 1.028), (0.7393, 0.7418, -1.0), (-0.53, 0.7895, 1.028), (0.7895, 0.53, -1.0), (-0.7418, 0.7393, 1.028), (0.9669, 0.4024, -1.0), (-0.7918, 0.5265, 1.028), (0.9322, 0.1876, -1.0), (-0.9682, 0.3991, 1.028), (1.047, 0.001783, -1.0), (-0.933, 0.1834, 1.028), (0.933, -0.1834, -1.0), (-1.047, -0.001783, 1.028), (0.9682, -0.3991, -1.0), (-0.9322, -0.1876, 1.028), (0.7918, -0.5265, -1.0), (-0.9669, -0.4024, 1.028), (0.7418, -0.7393, -1.0), (-0.7895, -0.53, 1.028), (0.53, -0.7895, -1.0), (-0.7393, -0.7418, 1.028), (0.4024, -0.9669, -1.0), (-0.5265, -0.7918, 1.028), (0.1876, -0.9322, -1.0), (-0.4003, -0.9563, 1.028), (0.001783, -1.047, -1.0), (-0.1834, -0.933, 1.028), (-0.1834, -0.933, -1.0), (0.001783, -1.047, 1.028), (-0.4003, -0.9563, -1.0), (0.1876, -0.9322, 1.028), (-0.5265, -0.7918, -1.0), (0.4024, -0.9669, 1.028), (-0.7393, -0.7418, -1.0), (0.53, -0.7895, 1.028), (-0.7895, -0.53, -1.0), (0.7418, -0.7393, 1.028), (-0.9669, -0.4024, -1.0), (0.7918, -0.5265, 1.028), (-0.9322, -0.1876, -1.0), (0.9682, -0.3991, 1.028), (-1.047, -0.001783, -1.0), (0.933, -0.1834, 1.028), (-0.933, 0.1834, -1.0), (1.047, 0.001783, 1.028), (-0.9682, 0.3991, -1.0), (0.9322, 0.1876, 1.028), (-0.7918, 0.5265, -1.0), (0.9669, 0.4024, 1.028), (-0.7418, 0.7393, -1.0), (0.7895, 0.53, 1.028), (-0.53, 0.7895, -1.0), (0.7393, 0.7418, 1.028), (-0.4024, 0.9669, -1.0), (0.5265, 0.7918, 1.028), (-0.1876, 0.9322, -1.0), (0.3991, 0.9682, 1.028), (-0.001783, 1.047, -1.0), (0.1834, 0.933, 1.028), (0.1387, 1.047, 1.553), (-0.02217, 0.9322, 1.646), (-0.2082, 0.9669, 1.753), (-0.3188, 0.7895, 1.817), (-0.5021, 0.7393, 1.923), (-0.5455, 0.5265, 1.948), (-0.6982, 0.3991, 2.036), (-0.6678, 0.1834, 2.018), (-0.7667, -0.001783, 2.076), (-0.667, -0.1876, 2.018), (-0.6971, -0.4024, 2.035), (-0.5434, -0.53, 1.947), (-0.5, -0.7418, 1.922), (-0.3157, -0.7918, 1.815), (-0.2064, -0.9563, 1.752), (-0.01859, -0.933, 1.644), (0.1418, -1.047, 1.551), (0.3027, -0.9322, 1.458), (0.4888, -0.9669, 1.351), (0.5993, -0.7895, 1.287), (0.7827, -0.7393, 1.181), (0.826, -0.5265, 1.156), (0.9788, -0.3991, 1.068), (0.9483, -0.1834, 1.085), (1.047, 0.001783, 1.028), (0.9476, 0.1876, 1.086), (0.9776, 0.4024, 1.068), (0.824, 0.53, 1.157), (0.7805, 0.7418, 1.182), (0.5963, 0.7918, 1.289), (0.4859, 0.9682, 1.352), (0.2991, 0.933, 1.46), (0.5227, 1.047, 1.937), (0.4298, 0.9322, 2.098), (0.3224, 0.9669, 2.284), (0.2586, 0.7895, 2.394), (0.1527, 0.7393, 2.578), (0.1277, 0.5265, 2.621), (0.03947, 0.3991, 2.774), (0.05707, 0.1834, 2.743), (-5.019e-05, -0.001783, 2.842), (0.05748, -0.1876, 2.743), (0.04015, -0.4024, 2.773), (0.1289, -0.53, 2.619), (0.154, -0.7418, 2.576), (0.2603, -0.7918, 2.391), (0.3234, -0.9563, 2.282), (0.4319, -0.933, 2.094), (0.5245, -1.047, 1.934), (0.6174, -0.9322, 1.773), (0.7248, -0.9669, 1.587), (0.7886, -0.7895, 1.476), (0.8945, -0.7393, 1.293), (0.9195, -0.5265, 1.25), (1.008, -0.3991, 1.097), (0.9901, -0.1834, 1.127), (1.047, 0.001783, 1.028), (0.9897, 0.1876, 1.128), (1.007, 0.4024, 1.098), (0.9183, 0.53, 1.252), (0.8932, 0.7418, 1.295), (0.7869, 0.7918, 1.479), (0.7232, 0.9682, 1.59), (0.6153, 0.933, 1.776), (1.047, 1.047, 2.077), (1.047, 0.9322, 2.263), (1.047, 0.9669, 2.478), (1.047, 0.7895, 2.606), (1.047, 0.7393, 2.817), (1.047, 0.5265, 2.867), (1.047, 0.3991, 3.044), (1.047, 0.1834, 3.009), (1.047, -0.001783, 3.123), (1.047, -0.1876, 3.008), (1.047, -0.4024, 3.043), (1.047, -0.53, 2.865), (1.047, -0.7418, 2.815), (1.047, -0.7918, 2.602), (1.047, -0.9563, 2.476), (1.047, -0.933, 2.259), (1.047, -1.047, 2.074), (1.047, -0.9322, 1.888), (1.047, -0.9669, 1.673), (1.047, -0.7895, 1.546), (1.047, -0.7393, 1.334), (1.047, -0.5265, 1.284), (1.047, -0.3991, 1.107), (1.047, -0.1834, 1.143), (1.047, 0.001783, 1.028), (1.047, 0.1876, 1.143), (1.047, 0.4024, 1.109), (1.047, 0.53, 1.286), (1.047, 0.7418, 1.336), (1.047, 0.7918, 1.549), (1.047, 0.9682, 1.676), (1.047, 0.933, 1.892)], [], [(20, 22, 41, 43), (60, 62, 1, 3), (62, 0, 63, 1), (18, 20, 43, 45), (56, 58, 5, 7), (4, 6, 57, 59), (16, 18, 45, 47), (52, 54, 9, 11), (0, 2, 61, 63), (14, 16, 47, 49), (48, 50, 13, 15), (10, 12, 51, 53), (44, 46, 17, 19), (34, 36, 27, 29), (6, 8, 55, 57), (40, 42, 21, 23), (28, 30, 33, 35), (2, 4, 59, 61), (38, 40, 23, 25), (42, 44, 19, 21), (36, 38, 25, 27), (46, 48, 15, 17), (32, 34, 29, 31), (50, 52, 11, 13), (30, 32, 31, 33), (54, 56, 7, 9), (26, 28, 35, 37), (12, 14, 49, 51), (39, 37, 82, 83), (8, 10, 53, 55), (58, 60, 3, 5), (24, 26, 37, 39), (22, 24, 39, 41), (60, 58, 56, 54, 52, 50, 48, 46, 44, 42, 40, 38, 36, 34, 32, 30, 28, 26, 24, 22, 20, 18, 16, 14, 12, 10, 8, 6, 4, 2, 0, 62), (74, 73, 105, 106), (59, 57, 92, 93), (3, 1, 64, 65), (11, 9, 68, 69), (53, 51, 89, 90), (19, 17, 72, 73), (43, 41, 84, 85), (25, 23, 75, 76), (33, 31, 79, 80), (5, 3, 65, 66), (31, 29, 78, 79), (27, 25, 76, 77), (17, 15, 71, 72), (37, 35, 81, 82), (23, 21, 74, 75), (41, 39, 83, 84), (15, 13, 70, 71), (45, 43, 85, 86), (29, 27, 77, 78), (7, 5, 66, 67), (49, 47, 87, 88), (21, 19, 73, 74), (63, 61, 94, 95), (57, 55, 91, 92), (13, 11, 69, 70), (1, 63, 95, 64), (61, 59, 93, 94), (47, 45, 86, 87), (51, 49, 88, 89), (9, 7, 67, 68), (55, 53, 90, 91), (35, 33, 80, 81), (123, 122, 154, 155), (77, 76, 108, 109), (92, 91, 123, 124), (70, 69, 101, 102), (75, 74, 106, 107), (94, 93, 125, 126), (89, 88, 120, 121), (71, 70, 102, 103), (91, 90, 122, 123), (67, 66, 98, 99), (93, 92, 124, 125), (95, 94, 126, 127), (65, 64, 96, 97), (64, 95, 127, 96), (69, 68, 100, 101), (68, 67, 99, 100), (73, 72, 104, 105), (81, 80, 112, 113), (76, 75, 107, 108), (87, 86, 118, 119), (79, 78, 110, 111), (83, 82, 114, 115), (82, 81, 113, 114), (66, 65, 97, 98), (90, 89, 121, 122), (84, 83, 115, 116), (72, 71, 103, 104), (85, 84, 116, 117), (86, 85, 117, 118), (78, 77, 109, 110), (80, 79, 111, 112), (88, 87, 119, 120), (129, 128, 159, 158, 157, 156, 155, 154, 153, 152, 151, 150, 149, 148, 147, 146, 145, 144, 143, 142, 141, 140, 139, 138, 137, 136, 135, 134, 133, 132, 131, 130), (99, 98, 130, 131), (125, 124, 156, 157), (127, 126, 158, 159), (97, 96, 128, 129), (96, 127, 159, 128), (101, 100, 132, 133), (100, 99, 131, 132), (105, 104, 136, 137), (113, 112, 144, 145), (108, 107, 139, 140), (119, 118, 150, 151), (111, 110, 142, 143), (115, 114, 146, 147), (114, 113, 145, 146), (98, 97, 129, 130), (122, 121, 153, 154), (116, 115, 147, 148), (104, 103, 135, 136), (117, 116, 148, 149), (118, 117, 149, 150), (110, 109, 141, 142), (112, 111, 143, 144), (120, 119, 151, 152), (106, 105, 137, 138), (109, 108, 140, 141), (124, 123, 155, 156), (102, 101, 133, 134), (107, 106, 138, 139), (126, 125, 157, 158), (121, 120, 152, 153), (103, 102, 134, 135)])
_uv = me_cylinder_020.uv_layers.new(name='UVMap')
_uv.uv.foreach_set('vector', [0.4302, 0.3792, 0.3897, 0.3792, 0.3897, 0.002844, 0.4302, 0.002844, 0.5652, 0.7612, 0.5356, 0.7612, 0.5356, 0.3848, 0.5652, 0.3848, 0.5356, 0.7612, 0.4977, 0.7612, 0.4977, 0.3848, 0.5356, 0.3848, 0.4597, 0.3792, 0.4302, 0.3792, 0.4302, 0.002844, 0.4597, 0.002844, 0.8697, 0.3792, 0.8329, 0.3792, 0.8329, 0.002844, 0.8697, 0.002844, 0.4302, 0.7612, 0.3897, 0.7612, 0.3897, 0.3848, 0.4302, 0.3848, 0.4977, 0.3792, 0.4597, 0.3792, 0.4597, 0.002844, 0.4977, 0.002844, 0.6518, 0.3792, 0.6113, 0.3792, 0.6113, 0.002844, 0.6518, 0.002844, 0.4977, 0.7612, 0.4597, 0.7612, 0.4597, 0.3848, 0.4977, 0.3848, 0.5356, 0.3792, 0.4977, 0.3792, 0.4977, 0.002844, 0.5356, 0.002844, 0.7193, 0.3792, 0.6813, 0.3792, 0.6813, 0.002844, 0.7193, 0.002844, 0.6056, 0.3792, 0.5652, 0.3792, 0.5652, 0.002844, 0.6056, 0.002844, 0.7868, 0.3792, 0.7571, 0.3792, 0.7571, 0.002844, 0.7868, 0.002844, 0.6809, 0.7612, 0.6518, 0.7612, 0.6518, 0.3848, 0.6809, 0.3848, 0.9547, 0.3792, 0.918, 0.3792, 0.918, 0.002844, 0.9547, 0.002844, 0.8699, 0.7612, 0.8328, 0.7612, 0.8328, 0.3848, 0.8699, 0.3848, 0.7868, 0.7612, 0.7574, 0.7612, 0.7574, 0.3848, 0.7868, 0.3848, 0.4597, 0.7612, 0.4302, 0.7612, 0.4302, 0.3848, 0.4597, 0.3848, 0.9549, 0.7612, 0.9181, 0.7612, 0.9181, 0.3848, 0.9549, 0.3848, 0.8272, 0.3792, 0.7868, 0.3792, 0.7868, 0.002844, 0.8272, 0.002844, 0.6518, 0.7612, 0.6113, 0.7612, 0.6113, 0.3848, 0.6518, 0.3848, 0.7571, 0.3792, 0.7193, 0.3792, 0.7193, 0.002844, 0.7571, 0.002844, 0.7194, 0.7612, 0.6809, 0.7612, 0.6809, 0.3848, 0.7194, 0.3848, 0.6813, 0.3792, 0.6518, 0.3792, 0.6518, 0.002844, 0.6813, 0.002844, 0.7574, 0.7612, 0.7194, 0.7612, 0.7194, 0.3848, 0.7574, 0.3848, 0.9972, 0.3792, 0.9604, 0.3792, 0.9604, 0.002844, 0.9972, 0.002844, 0.8272, 0.7612, 0.7868, 0.7612, 0.7868, 0.3848, 0.8272, 0.3848, 0.5652, 0.3792, 0.5356, 0.3792, 0.5356, 0.002844, 0.5652, 0.002844, 0.9125, 0.3848, 0.8756, 0.3848, 0.8756, 0.3848, 0.9125, 0.3848, 0.9123, 0.3792, 0.8754, 0.3792, 0.8754, 0.002844, 0.9123, 0.002844, 0.6056, 0.7612, 0.5652, 0.7612, 0.5652, 0.3848, 0.6056, 0.3848, 0.9125, 0.7612, 0.8756, 0.7612, 0.8756, 0.3848, 0.9125, 0.3848, 0.9971, 0.7612, 0.9606, 0.7612, 0.9606, 0.3848, 0.9971, 0.3848, 0.03039, 0.2608, 0.002844, 0.2313, 0.01699, 0.1933, 0.002844, 0.1555, 0.03046, 0.1258, 0.03186, 0.08547, 0.06873, 0.0686, 0.08547, 0.03186, 0.126, 0.03039, 0.1555, 0.002844, 0.1935, 0.01699, 0.2313, 0.002844, 0.261, 0.03046, 0.2994, 0.03291, 0.3182, 0.06873, 0.355, 0.08547, 0.3564, 0.126, 0.384, 0.1555, 0.3698, 0.1935, 0.384, 0.2313, 0.3564, 0.261, 0.355, 0.3014, 0.3181, 0.3182, 0.3014, 0.355, 0.2608, 0.3564, 0.2313, 0.384, 0.1933, 0.3698, 0.1555, 0.384, 0.1258, 0.3564, 0.08547, 0.355, 0.0686, 0.3181, 0.03186, 0.3014, 0.8272, 0.002844, 0.7868, 0.002844, 0.7868, 0.002844, 0.8272, 0.002844, 0.4302, 0.3848, 0.3897, 0.3848, 0.3897, 0.3848, 0.4302, 0.3848, 0.5652, 0.3848, 0.5356, 0.3848, 0.5356, 0.3848, 0.5652, 0.3848, 0.6518, 0.002844, 0.6113, 0.002844, 0.6113, 0.002844, 0.6518, 0.002844, 0.6056, 0.002844, 0.5652, 0.002844, 0.5652, 0.002844, 0.6056, 0.002844, 0.7868, 0.002844, 0.7571, 0.002844, 0.7571, 0.002844, 0.7868, 0.002844, 0.4302, 0.002844, 0.3897, 0.002844, 0.3897, 0.002844, 0.4302, 0.002844, 0.9549, 0.3848, 0.9181, 0.3848, 0.9181, 0.3848, 0.9549, 0.3848, 0.7574, 0.3848, 0.7194, 0.3848, 0.7194, 0.3848, 0.7574, 0.3848, 0.6056, 0.3848, 0.5652, 0.3848, 0.5652, 0.3848, 0.6056, 0.3848, 0.7194, 0.3848, 0.6809, 0.3848, 0.6809, 0.3848, 0.7194, 0.3848, 0.6518, 0.3848, 0.6113, 0.3848, 0.6113, 0.3848, 0.6518, 0.3848, 0.7571, 0.002844, 0.7193, 0.002844, 0.7193, 0.002844, 0.7571, 0.002844, 0.8272, 0.3848, 0.7868, 0.3848, 0.7868, 0.3848, 0.8272, 0.3848, 0.8699, 0.3848, 0.8328, 0.3848, 0.8328, 0.3848, 0.8699, 0.3848, 0.9971, 0.3848, 0.9606, 0.3848, 0.9606, 0.3848, 0.9971, 0.3848, 0.7193, 0.002844, 0.6813, 0.002844, 0.6813, 0.002844, 0.7193, 0.002844, 0.4597, 0.002844, 0.4302, 0.002844, 0.4302, 0.002844, 0.4597, 0.002844, 0.6809, 0.3848, 0.6518, 0.3848, 0.6518, 0.3848, 0.6809, 0.3848, 0.8697, 0.002844, 0.8329, 0.002844, 0.8329, 0.002844, 0.8697, 0.002844, 0.5356, 0.002844, 0.4977, 0.002844, 0.4977, 0.002844, 0.5356, 0.002844, 0.8272, 0.002844, 0.7868, 0.002844, 0.7868, 0.002844, 0.8272, 0.002844, 0.4977, 0.3848, 0.4597, 0.3848, 0.4597, 0.3848, 0.4977, 0.3848, 0.9547, 0.002844, 0.918, 0.002844, 0.918, 0.002844, 0.9547, 0.002844, 0.6813, 0.002844, 0.6518, 0.002844, 0.6518, 0.002844, 0.6813, 0.002844, 0.5356, 0.3848, 0.4977, 0.3848, 0.4977, 0.3848, 0.5356, 0.3848, 0.4597, 0.3848, 0.4302, 0.3848, 0.4302, 0.3848, 0.4597, 0.3848, 0.4977, 0.002844, 0.4597, 0.002844, 0.4597, 0.002844, 0.4977, 0.002844, 0.5652, 0.002844, 0.5356, 0.002844, 0.5356, 0.002844, 0.5652, 0.002844, 0.9972, 0.002844, 0.9604, 0.002844, 0.9604, 0.002844, 0.9972, 0.002844, 0.9123, 0.002844, 0.8754, 0.002844, 0.8754, 0.002844, 0.9123, 0.002844, 0.7868, 0.3848, 0.7574, 0.3848, 0.7574, 0.3848, 0.7868, 0.3848, 0.9123, 0.002844, 0.8754, 0.002844, 0.8754, 0.002844, 0.9123, 0.002844, 0.6518, 0.3848, 0.6113, 0.3848, 0.6113, 0.3848, 0.6518, 0.3848, 0.9547, 0.002844, 0.918, 0.002844, 0.918, 0.002844, 0.9547, 0.002844, 0.6813, 0.002844, 0.6518, 0.002844, 0.6518, 0.002844, 0.6813, 0.002844, 0.8699, 0.3848, 0.8328, 0.3848, 0.8328, 0.3848, 0.8699, 0.3848, 0.4597, 0.3848, 0.4302, 0.3848, 0.4302, 0.3848, 0.4597, 0.3848, 0.5652, 0.002844, 0.5356, 0.002844, 0.5356, 0.002844, 0.5652, 0.002844, 0.7193, 0.002844, 0.6813, 0.002844, 0.6813, 0.002844, 0.7193, 0.002844, 0.9123, 0.002844, 0.8754, 0.002844, 0.8754, 0.002844, 0.9123, 0.002844, 0.8697, 0.002844, 0.8329, 0.002844, 0.8329, 0.002844, 0.8697, 0.002844, 0.4302, 0.3848, 0.3897, 0.3848, 0.3897, 0.3848, 0.4302, 0.3848, 0.4977, 0.3848, 0.4597, 0.3848, 0.4597, 0.3848, 0.4977, 0.3848, 0.5652, 0.3848, 0.5356, 0.3848, 0.5356, 0.3848, 0.5652, 0.3848, 0.5356, 0.3848, 0.4977, 0.3848, 0.4977, 0.3848, 0.5356, 0.3848, 0.6518, 0.002844, 0.6113, 0.002844, 0.6113, 0.002844, 0.6518, 0.002844, 0.9972, 0.002844, 0.9604, 0.002844, 0.9604, 0.002844, 0.9972, 0.002844, 0.7868, 0.002844, 0.7571, 0.002844, 0.7571, 0.002844, 0.7868, 0.002844, 0.7868, 0.3848, 0.7574, 0.3848, 0.7574, 0.3848, 0.7868, 0.3848, 0.9549, 0.3848, 0.9181, 0.3848, 0.9181, 0.3848, 0.9549, 0.3848, 0.4977, 0.002844, 0.4597, 0.002844, 0.4597, 0.002844, 0.4977, 0.002844, 0.7194, 0.3848, 0.6809, 0.3848, 0.6809, 0.3848, 0.7194, 0.3848, 0.9125, 0.3848, 0.8756, 0.3848, 0.8756, 0.3848, 0.9125, 0.3848, 0.8272, 0.3848, 0.7868, 0.3848, 0.7868, 0.3848, 0.8272, 0.3848, 0.6056, 0.3848, 0.5652, 0.3848, 0.5652, 0.3848, 0.6056, 0.3848, 0.6056, 0.002844, 0.5652, 0.002844, 0.5652, 0.002844, 0.6056, 0.002844, 0.9971, 0.3848, 0.9606, 0.3848, 0.9606, 0.3848, 0.9971, 0.3848, 0.7571, 0.002844, 0.7193, 0.002844, 0.7193, 0.002844, 0.7571, 0.002844, 0.4302, 0.002844, 0.3897, 0.002844, 0.3897, 0.002844, 0.4302, 0.002844, 0.4597, 0.002844, 0.4302, 0.002844, 0.4302, 0.002844, 0.4597, 0.002844, 0.6809, 0.3848, 0.6518, 0.3848, 0.6518, 0.3848, 0.6809, 0.3848, 0.7574, 0.3848, 0.7194, 0.3848, 0.7194, 0.3848, 0.7574, 0.3848, 0.5356, 0.002844, 0.4977, 0.002844, 0.4977, 0.002844, 0.5356, 0.002844, 0.126, 0.7433, 0.08547, 0.7418, 0.06873, 0.7051, 0.03186, 0.6882, 0.03046, 0.6478, 0.002844, 0.6182, 0.01699, 0.5803, 0.002844, 0.5423, 0.03039, 0.5128, 0.03186, 0.4723, 0.0686, 0.4556, 0.08547, 0.4187, 0.1258, 0.4173, 0.1555, 0.3897, 0.1933, 0.4038, 0.2313, 0.3897, 0.2608, 0.4172, 0.3014, 0.4187, 0.3181, 0.4554, 0.3539, 0.4743, 0.3564, 0.5127, 0.384, 0.5423, 0.3698, 0.5802, 0.384, 0.6182, 0.3564, 0.6477, 0.355, 0.6882, 0.3182, 0.7049, 0.3014, 0.7418, 0.261, 0.7432, 0.2313, 0.7708, 0.1935, 0.7567, 0.1555, 0.7708, 0.8697, 0.002844, 0.8329, 0.002844, 0.8329, 0.002844, 0.8697, 0.002844, 0.4302, 0.3848, 0.3897, 0.3848, 0.3897, 0.3848, 0.4302, 0.3848, 0.4977, 0.3848, 0.4597, 0.3848, 0.4597, 0.3848, 0.4977, 0.3848, 0.5652, 0.3848, 0.5356, 0.3848, 0.5356, 0.3848, 0.5652, 0.3848, 0.5356, 0.3848, 0.4977, 0.3848, 0.4977, 0.3848, 0.5356, 0.3848, 0.6518, 0.002844, 0.6113, 0.002844, 0.6113, 0.002844, 0.6518, 0.002844, 0.9972, 0.002844, 0.9604, 0.002844, 0.9604, 0.002844, 0.9972, 0.002844, 0.7868, 0.002844, 0.7571, 0.002844, 0.7571, 0.002844, 0.7868, 0.002844, 0.7868, 0.3848, 0.7574, 0.3848, 0.7574, 0.3848, 0.7868, 0.3848, 0.9549, 0.3848, 0.9181, 0.3848, 0.9181, 0.3848, 0.9549, 0.3848, 0.4977, 0.002844, 0.4597, 0.002844, 0.4597, 0.002844, 0.4977, 0.002844, 0.7194, 0.3848, 0.6809, 0.3848, 0.6809, 0.3848, 0.7194, 0.3848, 0.9125, 0.3848, 0.8756, 0.3848, 0.8756, 0.3848, 0.9125, 0.3848, 0.8272, 0.3848, 0.7868, 0.3848, 0.7868, 0.3848, 0.8272, 0.3848, 0.6056, 0.3848, 0.5652, 0.3848, 0.5652, 0.3848, 0.6056, 0.3848, 0.6056, 0.002844, 0.5652, 0.002844, 0.5652, 0.002844, 0.6056, 0.002844, 0.9971, 0.3848, 0.9606, 0.3848, 0.9606, 0.3848, 0.9971, 0.3848, 0.7571, 0.002844, 0.7193, 0.002844, 0.7193, 0.002844, 0.7571, 0.002844, 0.4302, 0.002844, 0.3897, 0.002844, 0.3897, 0.002844, 0.4302, 0.002844, 0.4597, 0.002844, 0.4302, 0.002844, 0.4302, 0.002844, 0.4597, 0.002844, 0.6809, 0.3848, 0.6518, 0.3848, 0.6518, 0.3848, 0.6809, 0.3848, 0.7574, 0.3848, 0.7194, 0.3848, 0.7194, 0.3848, 0.7574, 0.3848, 0.5356, 0.002844, 0.4977, 0.002844, 0.4977, 0.002844, 0.5356, 0.002844, 0.8272, 0.002844, 0.7868, 0.002844, 0.7868, 0.002844, 0.8272, 0.002844, 0.6518, 0.3848, 0.6113, 0.3848, 0.6113, 0.3848, 0.6518, 0.3848, 0.9547, 0.002844, 0.918, 0.002844, 0.918, 0.002844, 0.9547, 0.002844, 0.6813, 0.002844, 0.6518, 0.002844, 0.6518, 0.002844, 0.6813, 0.002844, 0.8699, 0.3848, 0.8328, 0.3848, 0.8328, 0.3848, 0.8699, 0.3848, 0.4597, 0.3848, 0.4302, 0.3848, 0.4302, 0.3848, 0.4597, 0.3848, 0.5652, 0.002844, 0.5356, 0.002844, 0.5356, 0.002844, 0.5652, 0.002844, 0.7193, 0.002844, 0.6813, 0.002844, 0.6813, 0.002844, 0.7193, 0.002844])
me_cylinder_020.materials.append(mat_material_002)
me_cylinder_020.use_mirror_x = True
me_cylinder_020.use_mirror_y = True
me_cylinder_020.update()
me_cone_016 = bpy.data.meshes.new('Cone.016')
me_cone_016.from_pydata([(0.07582, -0.9386, -0.007117), (0.09555, -0.9633, -0.04928), (0.08267, -0.9936, -0.1008), (0.009652, -1.014, -0.1351), (-0.06231, -1.003, -0.1175), (-0.09911, -0.9678, -0.05681), (-0.06231, -0.9322, 0.003835), (0.009652, -0.9218, 0.02149), (-1.926e-08, -1.28, 0.1265)], [], [(7, 8, 0), (0, 8, 1), (1, 8, 2), (2, 8, 3), (3, 8, 4), (4, 8, 5), (5, 8, 6), (6, 8, 7), (3, 4, 5, 6, 7, 0, 1, 2)])
me_cone_016.polygons.foreach_set('use_smooth', [True] * 9)
_k = set([(0, 1), (0, 7), (2, 3), (3, 4), (4, 5), (6, 7)])
me_cone_016.attributes.new('sharp_edge', 'BOOLEAN', 'EDGE').data.foreach_set('value', [ (min(e.vertices), max(e.vertices)) in _k for e in me_cone_016.edges])
_uv = me_cone_016.uv_layers.new(name='UVMap')
_uv.uv.foreach_set('vector', [0.2733, 0.4831, 0.25, 0.25, 0.4321, 0.3974, 0.4321, 0.3974, 0.25, 0.25, 0.4877, 0.2733, 0.4877, 0.2733, 0.25, 0.25, 0.4434, 0.1238, 0.4434, 0.1238, 0.25, 0.25, 0.2733, 0.01693, 0.2733, 0.01693, 0.25, 0.25, 0.1002, 0.06992, 0.1002, 0.06992, 0.25, 0.25, 0.01906, 0.2494, 0.01906, 0.2494, 0.25, 0.25, 0.1002, 0.4301, 0.1002, 0.4301, 0.25, 0.25, 0.2733, 0.4831, 0.7733, 0.01693, 0.6002, 0.06992, 0.5191, 0.2494, 0.6002, 0.4301, 0.7733, 0.4831, 0.9321, 0.3974, 0.9877, 0.2733, 0.9434, 0.1238])
me_cone_016.materials.append(mat_material_001)
me_cone_016.update()
me_cone_021 = bpy.data.meshes.new('Cone.021')
me_cone_021.from_pydata([(0.07582, -0.9386, -0.007117), (0.09555, -0.9633, -0.04928), (0.08267, -0.9936, -0.1008), (0.009652, -1.014, -0.1351), (-0.06231, -1.003, -0.1175), (-0.09911, -0.9678, -0.05681), (-0.06231, -0.9322, 0.003835), (0.009652, -0.9218, 0.02149), (-1.926e-08, -1.28, 0.1265)], [], [(7, 8, 0), (0, 8, 1), (1, 8, 2), (2, 8, 3), (3, 8, 4), (4, 8, 5), (5, 8, 6), (6, 8, 7), (3, 4, 5, 6, 7, 0, 1, 2)])
me_cone_021.polygons.foreach_set('use_smooth', [True] * 9)
_k = set([(0, 1), (0, 7), (2, 3), (3, 4), (4, 5), (6, 7)])
me_cone_021.attributes.new('sharp_edge', 'BOOLEAN', 'EDGE').data.foreach_set('value', [ (min(e.vertices), max(e.vertices)) in _k for e in me_cone_021.edges])
_uv = me_cone_021.uv_layers.new(name='UVMap')
_uv.uv.foreach_set('vector', [0.2733, 0.4831, 0.25, 0.25, 0.4321, 0.3974, 0.4321, 0.3974, 0.25, 0.25, 0.4877, 0.2733, 0.4877, 0.2733, 0.25, 0.25, 0.4434, 0.1238, 0.4434, 0.1238, 0.25, 0.25, 0.2733, 0.01693, 0.2733, 0.01693, 0.25, 0.25, 0.1002, 0.06992, 0.1002, 0.06992, 0.25, 0.25, 0.01906, 0.2494, 0.01906, 0.2494, 0.25, 0.25, 0.1002, 0.4301, 0.1002, 0.4301, 0.25, 0.25, 0.2733, 0.4831, 0.7733, 0.01693, 0.6002, 0.06992, 0.5191, 0.2494, 0.6002, 0.4301, 0.7733, 0.4831, 0.9321, 0.3974, 0.9877, 0.2733, 0.9434, 0.1238])
me_cone_021.materials.append(mat_material_001)
me_cone_021.update()
me_cone_022 = bpy.data.meshes.new('Cone.022')
me_cone_022.from_pydata([(0.07582, -0.9386, -0.007117), (0.09555, -0.9633, -0.04928), (0.08267, -0.9936, -0.1008), (0.009652, -1.014, -0.1351), (-0.06231, -1.003, -0.1175), (-0.09911, -0.9678, -0.05681), (-0.06231, -0.9322, 0.003835), (0.009652, -0.9218, 0.02149), (-1.926e-08, -1.28, 0.1265)], [], [(7, 8, 0), (0, 8, 1), (1, 8, 2), (2, 8, 3), (3, 8, 4), (4, 8, 5), (5, 8, 6), (6, 8, 7), (3, 4, 5, 6, 7, 0, 1, 2)])
me_cone_022.polygons.foreach_set('use_smooth', [True] * 9)
_k = set([(0, 1), (0, 7), (2, 3), (3, 4), (4, 5), (6, 7)])
me_cone_022.attributes.new('sharp_edge', 'BOOLEAN', 'EDGE').data.foreach_set('value', [ (min(e.vertices), max(e.vertices)) in _k for e in me_cone_022.edges])
_uv = me_cone_022.uv_layers.new(name='UVMap')
_uv.uv.foreach_set('vector', [0.2733, 0.4831, 0.25, 0.25, 0.4321, 0.3974, 0.4321, 0.3974, 0.25, 0.25, 0.4877, 0.2733, 0.4877, 0.2733, 0.25, 0.25, 0.4434, 0.1238, 0.4434, 0.1238, 0.25, 0.25, 0.2733, 0.01693, 0.2733, 0.01693, 0.25, 0.25, 0.1002, 0.06992, 0.1002, 0.06992, 0.25, 0.25, 0.01906, 0.2494, 0.01906, 0.2494, 0.25, 0.25, 0.1002, 0.4301, 0.1002, 0.4301, 0.25, 0.25, 0.2733, 0.4831, 0.7733, 0.01693, 0.6002, 0.06992, 0.5191, 0.2494, 0.6002, 0.4301, 0.7733, 0.4831, 0.9321, 0.3974, 0.9877, 0.2733, 0.9434, 0.1238])
me_cone_022.materials.append(mat_material_001)
me_cone_022.update()
me_cone_023 = bpy.data.meshes.new('Cone.023')
me_cone_023.from_pydata([(0.07582, -0.9386, -0.007117), (0.09555, -0.9633, -0.04928), (0.08267, -0.9936, -0.1008), (0.009652, -1.014, -0.1351), (-0.06231, -1.003, -0.1175), (-0.09911, -0.9678, -0.05681), (-0.06231, -0.9322, 0.003835), (0.009652, -0.9218, 0.02149), (-1.926e-08, -1.28, 0.1265)], [], [(7, 8, 0), (0, 8, 1), (1, 8, 2), (2, 8, 3), (3, 8, 4), (4, 8, 5), (5, 8, 6), (6, 8, 7), (3, 4, 5, 6, 7, 0, 1, 2)])
me_cone_023.polygons.foreach_set('use_smooth', [True] * 9)
_k = set([(0, 1), (0, 7), (2, 3), (3, 4), (4, 5), (6, 7)])
me_cone_023.attributes.new('sharp_edge', 'BOOLEAN', 'EDGE').data.foreach_set('value', [ (min(e.vertices), max(e.vertices)) in _k for e in me_cone_023.edges])
_uv = me_cone_023.uv_layers.new(name='UVMap')
_uv.uv.foreach_set('vector', [0.2733, 0.4831, 0.25, 0.25, 0.4321, 0.3974, 0.4321, 0.3974, 0.25, 0.25, 0.4877, 0.2733, 0.4877, 0.2733, 0.25, 0.25, 0.4434, 0.1238, 0.4434, 0.1238, 0.25, 0.25, 0.2733, 0.01693, 0.2733, 0.01693, 0.25, 0.25, 0.1002, 0.06992, 0.1002, 0.06992, 0.25, 0.25, 0.01906, 0.2494, 0.01906, 0.2494, 0.25, 0.25, 0.1002, 0.4301, 0.1002, 0.4301, 0.25, 0.25, 0.2733, 0.4831, 0.7733, 0.01693, 0.6002, 0.06992, 0.5191, 0.2494, 0.6002, 0.4301, 0.7733, 0.4831, 0.9321, 0.3974, 0.9877, 0.2733, 0.9434, 0.1238])
me_cone_023.materials.append(mat_material_001)
me_cone_023.update()
me_cone_024 = bpy.data.meshes.new('Cone.024')
me_cone_024.from_pydata([(0.07582, -0.9386, -0.007117), (0.09555, -0.9633, -0.04928), (0.08267, -0.9936, -0.1008), (0.009652, -1.014, -0.1351), (-0.06231, -1.003, -0.1175), (-0.09911, -0.9678, -0.05681), (-0.06231, -0.9322, 0.003835), (0.009652, -0.9218, 0.02149), (-1.926e-08, -1.28, 0.1265)], [], [(7, 8, 0), (0, 8, 1), (1, 8, 2), (2, 8, 3), (3, 8, 4), (4, 8, 5), (5, 8, 6), (6, 8, 7), (3, 4, 5, 6, 7, 0, 1, 2)])
me_cone_024.polygons.foreach_set('use_smooth', [True] * 9)
_k = set([(0, 1), (0, 7), (2, 3), (3, 4), (4, 5), (6, 7)])
me_cone_024.attributes.new('sharp_edge', 'BOOLEAN', 'EDGE').data.foreach_set('value', [ (min(e.vertices), max(e.vertices)) in _k for e in me_cone_024.edges])
_uv = me_cone_024.uv_layers.new(name='UVMap')
_uv.uv.foreach_set('vector', [0.2733, 0.4831, 0.25, 0.25, 0.4321, 0.3974, 0.4321, 0.3974, 0.25, 0.25, 0.4877, 0.2733, 0.4877, 0.2733, 0.25, 0.25, 0.4434, 0.1238, 0.4434, 0.1238, 0.25, 0.25, 0.2733, 0.01693, 0.2733, 0.01693, 0.25, 0.25, 0.1002, 0.06992, 0.1002, 0.06992, 0.25, 0.25, 0.01906, 0.2494, 0.01906, 0.2494, 0.25, 0.25, 0.1002, 0.4301, 0.1002, 0.4301, 0.25, 0.25, 0.2733, 0.4831, 0.7733, 0.01693, 0.6002, 0.06992, 0.5191, 0.2494, 0.6002, 0.4301, 0.7733, 0.4831, 0.9321, 0.3974, 0.9877, 0.2733, 0.9434, 0.1238])
me_cone_024.materials.append(mat_material_001)
me_cone_024.update()
me_cone_025 = bpy.data.meshes.new('Cone.025')
me_cone_025.from_pydata([(0.07582, -0.9386, -0.007117), (0.09555, -0.9633, -0.04928), (0.08267, -0.9936, -0.1008), (0.009652, -1.014, -0.1351), (-0.06231, -1.003, -0.1175), (-0.09911, -0.9678, -0.05681), (-0.06231, -0.9322, 0.003835), (0.009652, -0.9218, 0.02149), (-1.926e-08, -1.28, 0.1265)], [], [(7, 8, 0), (0, 8, 1), (1, 8, 2), (2, 8, 3), (3, 8, 4), (4, 8, 5), (5, 8, 6), (6, 8, 7), (3, 4, 5, 6, 7, 0, 1, 2)])
me_cone_025.polygons.foreach_set('use_smooth', [True] * 9)
_k = set([(0, 1), (0, 7), (2, 3), (3, 4), (4, 5), (6, 7)])
me_cone_025.attributes.new('sharp_edge', 'BOOLEAN', 'EDGE').data.foreach_set('value', [ (min(e.vertices), max(e.vertices)) in _k for e in me_cone_025.edges])
_uv = me_cone_025.uv_layers.new(name='UVMap')
_uv.uv.foreach_set('vector', [0.2733, 0.4831, 0.25, 0.25, 0.4321, 0.3974, 0.4321, 0.3974, 0.25, 0.25, 0.4877, 0.2733, 0.4877, 0.2733, 0.25, 0.25, 0.4434, 0.1238, 0.4434, 0.1238, 0.25, 0.25, 0.2733, 0.01693, 0.2733, 0.01693, 0.25, 0.25, 0.1002, 0.06992, 0.1002, 0.06992, 0.25, 0.25, 0.01906, 0.2494, 0.01906, 0.2494, 0.25, 0.25, 0.1002, 0.4301, 0.1002, 0.4301, 0.25, 0.25, 0.2733, 0.4831, 0.7733, 0.01693, 0.6002, 0.06992, 0.5191, 0.2494, 0.6002, 0.4301, 0.7733, 0.4831, 0.9321, 0.3974, 0.9877, 0.2733, 0.9434, 0.1238])
me_cone_025.materials.append(mat_material_001)
me_cone_025.update()
me_cylinder_021 = bpy.data.meshes.new('Cylinder.021')
me_cylinder_021.from_pydata([(0.1834, 0.933, -1.0), (-0.001783, 1.047, 1.028), (0.3991, 0.9682, -1.0), (-0.1876, 0.9322, 1.028), (0.5265, 0.7918, -1.0), (-0.4024, 0.9669, 1.028), (0.7393, 0.7418, -1.0), (-0.53, 0.7895, 1.028), (0.7895, 0.53, -1.0), (-0.7418, 0.7393, 1.028), (0.9669, 0.4024, -1.0), (-0.7918, 0.5265, 1.028), (0.9322, 0.1876, -1.0), (-0.9682, 0.3991, 1.028), (1.047, 0.001783, -1.0), (-0.933, 0.1834, 1.028), (0.933, -0.1834, -1.0), (-1.047, -0.001783, 1.028), (0.9682, -0.3991, -1.0), (-0.9322, -0.1876, 1.028), (0.7918, -0.5265, -1.0), (-0.9669, -0.4024, 1.028), (0.7418, -0.7393, -1.0), (-0.7895, -0.53, 1.028), (0.53, -0.7895, -1.0), (-0.7393, -0.7418, 1.028), (0.4024, -0.9669, -1.0), (-0.5265, -0.7918, 1.028), (0.1876, -0.9322, -1.0), (-0.4003, -0.9563, 1.028), (0.001783, -1.047, -1.0), (-0.1834, -0.933, 1.028), (-0.1834, -0.933, -1.0), (0.001783, -1.047, 1.028), (-0.4003, -0.9563, -1.0), (0.1876, -0.9322, 1.028), (-0.5265, -0.7918, -1.0), (0.4024, -0.9669, 1.028), (-0.7393, -0.7418, -1.0), (0.53, -0.7895, 1.028), (-0.7895, -0.53, -1.0), (0.7418, -0.7393, 1.028), (-0.9669, -0.4024, -1.0), (0.7918, -0.5265, 1.028), (-0.9322, -0.1876, -1.0), (0.9682, -0.3991, 1.028), (-1.047, -0.001783, -1.0), (0.933, -0.1834, 1.028), (-0.933, 0.1834, -1.0), (1.047, 0.001783, 1.028), (-0.9682, 0.3991, -1.0), (0.9322, 0.1876, 1.028), (-0.7918, 0.5265, -1.0), (0.9669, 0.4024, 1.028), (-0.7418, 0.7393, -1.0), (0.7895, 0.53, 1.028), (-0.53, 0.7895, -1.0), (0.7393, 0.7418, 1.028), (-0.4024, 0.9669, -1.0), (0.5265, 0.7918, 1.028), (-0.1876, 0.9322, -1.0), (0.3991, 0.9682, 1.028), (-0.001783, 1.047, -1.0), (0.1834, 0.933, 1.028), (1.047, 0.001783, 1.028), (1.047, 0.001783, 1.028), (1.047, 0.001783, 1.028)], [(64, 49), (64, 65), (66, 65)], [(20, 22, 41, 43), (60, 62, 1, 3), (62, 0, 63, 1), (18, 20, 43, 45), (56, 58, 5, 7), (4, 6, 57, 59), (16, 18, 45, 47), (52, 54, 9, 11), (0, 2, 61, 63), (14, 16, 47, 49), (48, 50, 13, 15), (10, 12, 51, 53), (44, 46, 17, 19), (34, 36, 27, 29), (6, 8, 55, 57), (40, 42, 21, 23), (28, 30, 33, 35), (2, 4, 59, 61), (38, 40, 23, 25), (42, 44, 19, 21), (36, 38, 25, 27), (46, 48, 15, 17), (32, 34, 29, 31), (50, 52, 11, 13), (30, 32, 31, 33), (54, 56, 7, 9), (26, 28, 35, 37), (12, 14, 49, 51), (8, 10, 53, 55), (58, 60, 3, 5), (24, 26, 37, 39), (22, 24, 39, 41), (60, 58, 56, 54, 52, 50, 48, 46, 44, 42, 40, 38, 36, 34, 32, 30, 28, 26, 24, 22, 20, 18, 16, 14, 12, 10, 8, 6, 4, 2, 0, 62), (51, 49, 47, 45, 43, 41, 39, 37, 35, 33, 31, 29, 27, 25, 23, 21, 19, 17, 15, 13, 11, 9, 7, 5, 3, 1, 63, 61, 59, 57, 55, 53)])
_uv = me_cylinder_021.uv_layers.new(name='UVMap')
_uv.uv.foreach_set('vector', [0.4302, 0.3792, 0.3897, 0.3792, 0.3897, 0.002844, 0.4302, 0.002844, 0.5652, 0.7612, 0.5356, 0.7612, 0.5356, 0.3848, 0.5652, 0.3848, 0.5356, 0.7612, 0.4977, 0.7612, 0.4977, 0.3848, 0.5356, 0.3848, 0.4597, 0.3792, 0.4302, 0.3792, 0.4302, 0.002844, 0.4597, 0.002844, 0.8697, 0.3792, 0.8329, 0.3792, 0.8329, 0.002844, 0.8697, 0.002844, 0.4302, 0.7612, 0.3897, 0.7612, 0.3897, 0.3848, 0.4302, 0.3848, 0.4977, 0.3792, 0.4597, 0.3792, 0.4597, 0.002844, 0.4977, 0.002844, 0.6518, 0.3792, 0.6113, 0.3792, 0.6113, 0.002844, 0.6518, 0.002844, 0.4977, 0.7612, 0.4597, 0.7612, 0.4597, 0.3848, 0.4977, 0.3848, 0.5356, 0.3792, 0.4977, 0.3792, 0.4977, 0.002844, 0.5356, 0.002844, 0.7193, 0.3792, 0.6813, 0.3792, 0.6813, 0.002844, 0.7193, 0.002844, 0.6056, 0.3792, 0.5652, 0.3792, 0.5652, 0.002844, 0.6056, 0.002844, 0.7868, 0.3792, 0.7571, 0.3792, 0.7571, 0.002844, 0.7868, 0.002844, 0.6809, 0.7612, 0.6518, 0.7612, 0.6518, 0.3848, 0.6809, 0.3848, 0.9547, 0.3792, 0.918, 0.3792, 0.918, 0.002844, 0.9547, 0.002844, 0.8699, 0.7612, 0.8328, 0.7612, 0.8328, 0.3848, 0.8699, 0.3848, 0.7868, 0.7612, 0.7574, 0.7612, 0.7574, 0.3848, 0.7868, 0.3848, 0.4597, 0.7612, 0.4302, 0.7612, 0.4302, 0.3848, 0.4597, 0.3848, 0.9549, 0.7612, 0.9181, 0.7612, 0.9181, 0.3848, 0.9549, 0.3848, 0.8272, 0.3792, 0.7868, 0.3792, 0.7868, 0.002844, 0.8272, 0.002844, 0.6518, 0.7612, 0.6113, 0.7612, 0.6113, 0.3848, 0.6518, 0.3848, 0.7571, 0.3792, 0.7193, 0.3792, 0.7193, 0.002844, 0.7571, 0.002844, 0.7194, 0.7612, 0.6809, 0.7612, 0.6809, 0.3848, 0.7194, 0.3848, 0.6813, 0.3792, 0.6518, 0.3792, 0.6518, 0.002844, 0.6813, 0.002844, 0.7574, 0.7612, 0.7194, 0.7612, 0.7194, 0.3848, 0.7574, 0.3848, 0.9972, 0.3792, 0.9604, 0.3792, 0.9604, 0.002844, 0.9972, 0.002844, 0.8272, 0.7612, 0.7868, 0.7612, 0.7868, 0.3848, 0.8272, 0.3848, 0.5652, 0.3792, 0.5356, 0.3792, 0.5356, 0.002844, 0.5652, 0.002844, 0.9123, 0.3792, 0.8754, 0.3792, 0.8754, 0.002844, 0.9123, 0.002844, 0.6056, 0.7612, 0.5652, 0.7612, 0.5652, 0.3848, 0.6056, 0.3848, 0.9125, 0.7612, 0.8756, 0.7612, 0.8756, 0.3848, 0.9125, 0.3848, 0.9971, 0.7612, 0.9606, 0.7612, 0.9606, 0.3848, 0.9971, 0.3848, 0.03039, 0.2608, 0.002844, 0.2313, 0.01699, 0.1933, 0.002844, 0.1555, 0.03046, 0.1258, 0.03186, 0.08547, 0.06873, 0.0686, 0.08547, 0.03186, 0.126, 0.03039, 0.1555, 0.002844, 0.1935, 0.01699, 0.2313, 0.002844, 0.261, 0.03046, 0.2994, 0.03291, 0.3182, 0.06873, 0.355, 0.08547, 0.3564, 0.126, 0.384, 0.1555, 0.3698, 0.1935, 0.384, 0.2313, 0.3564, 0.261, 0.355, 0.3014, 0.3181, 0.3182, 0.3014, 0.355, 0.2608, 0.3564, 0.2313, 0.384, 0.1933, 0.3698, 0.1555, 0.384, 0.1258, 0.3564, 0.08547, 0.355, 0.0686, 0.3181, 0.03186, 0.3014, 0.5652, 0.002844, 0.5356, 0.002844, 0.4977, 0.002844, 0.4597, 0.002844, 0.4302, 0.002844, 0.3897, 0.002844, 0.9606, 0.3848, 0.8756, 0.3848, 0.7868, 0.3848, 0.7574, 0.3848, 0.7194, 0.3848, 0.6809, 0.3848, 0.6518, 0.3848, 0.6113, 0.3848, 0.9181, 0.3848, 0.8328, 0.3848, 0.7868, 0.002844, 0.7571, 0.002844, 0.7193, 0.002844, 0.6813, 0.002844, 0.6518, 0.002844, 0.6113, 0.002844, 0.9604, 0.002844, 0.8329, 0.002844, 0.5652, 0.3848, 0.5356, 0.3848, 0.4977, 0.3848, 0.4597, 0.3848, 0.4302, 0.3848, 0.3897, 0.3848, 0.918, 0.002844, 0.8754, 0.002844])
me_cylinder_021.materials.append(mat_material_002)
me_cylinder_021.use_mirror_x = True
me_cylinder_021.use_mirror_y = True
me_cylinder_021.update()
me_cone_017 = bpy.data.meshes.new('Cone.017')
me_cone_017.from_pydata([(0.07582, -0.9386, -0.007117), (0.09555, -0.9633, -0.04928), (0.08267, -0.9936, -0.1008), (0.009652, -1.014, -0.1351), (-0.06231, -1.003, -0.1175), (-0.09911, -0.9678, -0.05681), (-0.06231, -0.9322, 0.003835), (0.009652, -0.9218, 0.02149), (-1.926e-08, -1.28, 0.1265)], [], [(7, 8, 0), (0, 8, 1), (1, 8, 2), (2, 8, 3), (3, 8, 4), (4, 8, 5), (5, 8, 6), (6, 8, 7), (3, 4, 5, 6, 7, 0, 1, 2)])
me_cone_017.polygons.foreach_set('use_smooth', [True] * 9)
_k = set([(0, 1), (0, 7), (2, 3), (3, 4), (4, 5), (6, 7)])
me_cone_017.attributes.new('sharp_edge', 'BOOLEAN', 'EDGE').data.foreach_set('value', [ (min(e.vertices), max(e.vertices)) in _k for e in me_cone_017.edges])
_uv = me_cone_017.uv_layers.new(name='UVMap')
_uv.uv.foreach_set('vector', [0.2733, 0.4831, 0.25, 0.25, 0.4321, 0.3974, 0.4321, 0.3974, 0.25, 0.25, 0.4877, 0.2733, 0.4877, 0.2733, 0.25, 0.25, 0.4434, 0.1238, 0.4434, 0.1238, 0.25, 0.25, 0.2733, 0.01693, 0.2733, 0.01693, 0.25, 0.25, 0.1002, 0.06992, 0.1002, 0.06992, 0.25, 0.25, 0.01906, 0.2494, 0.01906, 0.2494, 0.25, 0.25, 0.1002, 0.4301, 0.1002, 0.4301, 0.25, 0.25, 0.2733, 0.4831, 0.7733, 0.01693, 0.6002, 0.06992, 0.5191, 0.2494, 0.6002, 0.4301, 0.7733, 0.4831, 0.9321, 0.3974, 0.9877, 0.2733, 0.9434, 0.1238])
me_cone_017.materials.append(mat_material_001)
me_cone_017.update()
me_cone_018 = bpy.data.meshes.new('Cone.018')
me_cone_018.from_pydata([(-1.747e-15, -0.9049, 0.4089), (0.05305, -0.9124, 0.3934), (0.08583, -0.9322, 0.3528), (0.08583, -0.9566, 0.3027), (0.05305, -0.9764, 0.2621), (-1.724e-15, -0.9839, 0.2466), (-0.05305, -0.9764, 0.2621), (-0.08583, -0.9566, 0.3027), (-0.08583, -0.9322, 0.3528), (-0.05305, -0.9124, 0.3934), (-1.817e-15, -1.315, 0.508)], [], [(0, 10, 1), (1, 10, 2), (2, 10, 3), (3, 10, 4), (4, 10, 5), (5, 10, 6), (6, 10, 7), (7, 10, 8), (0, 1, 2, 3, 4, 5, 6, 7, 8, 9), (8, 10, 9), (9, 10, 0)])
me_cone_018.polygons.foreach_set('use_smooth', [True] * 11)
_uv = me_cone_018.uv_layers.new(name='UVMap')
_uv.uv.foreach_set('vector', [0.25, 0.49, 0.25, 0.25, 0.3911, 0.4442, 0.3911, 0.4442, 0.25, 0.25, 0.4783, 0.3242, 0.4783, 0.3242, 0.25, 0.25, 0.4783, 0.1758, 0.4783, 0.1758, 0.25, 0.25, 0.3911, 0.05584, 0.3911, 0.05584, 0.25, 0.25, 0.25, 0.01, 0.25, 0.01, 0.25, 0.25, 0.1089, 0.05584, 0.1089, 0.05584, 0.25, 0.25, 0.02175, 0.1758, 0.02175, 0.1758, 0.25, 0.25, 0.02175, 0.3242, 0.75, 0.49, 0.8911, 0.4442, 0.9783, 0.3242, 0.9783, 0.1758, 0.8911, 0.05584, 0.75, 0.01, 0.6089, 0.05584, 0.5217, 0.1758, 0.5217, 0.3242, 0.6089, 0.4442, 0.02175, 0.3242, 0.25, 0.25, 0.1089, 0.4442, 0.1089, 0.4442, 0.25, 0.25, 0.25, 0.49])
me_cone_018.materials.append(mat_material_001)
me_cone_018.update()
me_cone_019 = bpy.data.meshes.new('Cone.019')
me_cone_019.from_pydata([(-1.476e-15, -0.6052, 0.8867), (0.04813, -0.6132, 0.8733), (0.07788, -0.6341, 0.8381), (0.07788, -0.6599, 0.7945), (0.04813, -0.6808, 0.7593), (-1.458e-15, -0.6888, 0.7459), (-0.04813, -0.6808, 0.7593), (-0.07788, -0.6599, 0.7945), (-0.07788, -0.6341, 0.8381), (-0.04813, -0.6132, 0.8733), (-1.539e-15, -0.9683, 1.007)], [], [(0, 10, 1), (1, 10, 2), (2, 10, 3), (3, 10, 4), (4, 10, 5), (5, 10, 6), (6, 10, 7), (7, 10, 8), (0, 1, 2, 3, 4, 5, 6, 7, 8, 9), (8, 10, 9), (9, 10, 0)])
me_cone_019.polygons.foreach_set('use_smooth', [True] * 11)
_uv = me_cone_019.uv_layers.new(name='UVMap')
_uv.uv.foreach_set('vector', [0.25, 0.49, 0.25, 0.25, 0.3911, 0.4442, 0.3911, 0.4442, 0.25, 0.25, 0.4783, 0.3242, 0.4783, 0.3242, 0.25, 0.25, 0.4783, 0.1758, 0.4783, 0.1758, 0.25, 0.25, 0.3911, 0.05584, 0.3911, 0.05584, 0.25, 0.25, 0.25, 0.01, 0.25, 0.01, 0.25, 0.25, 0.1089, 0.05584, 0.1089, 0.05584, 0.25, 0.25, 0.02175, 0.1758, 0.02175, 0.1758, 0.25, 0.25, 0.02175, 0.3242, 0.75, 0.49, 0.8911, 0.4442, 0.9783, 0.3242, 0.9783, 0.1758, 0.8911, 0.05584, 0.75, 0.01, 0.6089, 0.05584, 0.5217, 0.1758, 0.5217, 0.3242, 0.6089, 0.4442, 0.02175, 0.3242, 0.25, 0.25, 0.1089, 0.4442, 0.1089, 0.4442, 0.25, 0.25, 0.25, 0.49])
me_cone_019.materials.append(mat_material_001)
me_cone_019.update()
me_cone_020 = bpy.data.meshes.new('Cone.020')
me_cone_020.from_pydata([(4.313e-16, -0.06585, 0.7614), (0.0141, -0.07, 0.7594), (0.02282, -0.08088, 0.7544), (0.02282, -0.09433, 0.7481), (0.0141, -0.1052, 0.743), (4.323e-16, -0.1094, 0.7411), (-0.0141, -0.1052, 0.743), (-0.02282, -0.09433, 0.7481), (-0.02282, -0.08088, 0.7544), (-0.0141, -0.07, 0.7594), (4.216e-16, -0.1338, 0.8505)], [], [(0, 10, 1), (1, 10, 2), (2, 10, 3), (3, 10, 4), (4, 10, 5), (5, 10, 6), (6, 10, 7), (7, 10, 8), (0, 1, 2, 3, 4, 5, 6, 7, 8, 9), (8, 10, 9), (9, 10, 0)])
me_cone_020.polygons.foreach_set('use_smooth', [True] * 11)
_uv = me_cone_020.uv_layers.new(name='UVMap')
_uv.uv.foreach_set('vector', [0.25, 0.49, 0.25, 0.25, 0.3911, 0.4442, 0.3911, 0.4442, 0.25, 0.25, 0.4783, 0.3242, 0.4783, 0.3242, 0.25, 0.25, 0.4783, 0.1758, 0.4783, 0.1758, 0.25, 0.25, 0.3911, 0.05584, 0.3911, 0.05584, 0.25, 0.25, 0.25, 0.01, 0.25, 0.01, 0.25, 0.25, 0.1089, 0.05584, 0.1089, 0.05584, 0.25, 0.25, 0.02175, 0.1758, 0.02175, 0.1758, 0.25, 0.25, 0.02175, 0.3242, 0.75, 0.49, 0.8911, 0.4442, 0.9783, 0.3242, 0.9783, 0.1758, 0.8911, 0.05584, 0.75, 0.01, 0.6089, 0.05584, 0.5217, 0.1758, 0.5217, 0.3242, 0.6089, 0.4442, 0.02175, 0.3242, 0.25, 0.25, 0.1089, 0.4442, 0.1089, 0.4442, 0.25, 0.25, 0.25, 0.49])
me_cone_020.materials.append(mat_material_001)
me_cone_020.update()
me_cylinder_022 = bpy.data.meshes.new('Cylinder.022')
me_cylinder_022.from_pydata([(-2.724e-09, -7.916e-10, 1.0), (0.3571, 0.8621, -0.0002848), (0.4707, 0.7045, -0.0006474), (0.6598, 0.6598, -0.000285), (0.7045, 0.4707, -0.0006473), (0.8621, 0.3571, -0.000285), (0.831, 0.1653, -0.0006473), (0.9331, 1.244e-08, -0.0002848), (0.831, -0.1653, -0.0006473), (0.8621, -0.3571, -0.000285), (0.7045, -0.4707, -0.0006473), (0.6598, -0.6598, -0.000285), (0.4707, -0.7045, -0.0006474), (0.3571, -0.8621, -0.0002848), (0.1653, -0.831, -0.0006474), (-2.714e-10, -0.9331, -0.0002848), (-0.1653, -0.831, -0.0006474), (-0.3571, -0.8621, -0.0002848), (-0.4707, -0.7045, -0.0006474), (-0.6598, -0.6598, -0.000285), (-0.7045, -0.4707, -0.0006473), (-0.8621, -0.3571, -0.000285), (-0.831, -0.1653, -0.0006473), (-0.9331, -1.244e-08, -0.0002848), (-0.831, 0.1653, -0.0006473), (-0.8621, 0.3571, -0.000285), (-0.7045, 0.4707, -0.0006473), (-0.6598, 0.6598, -0.000285), (-0.4707, 0.7045, -0.0006474), (-0.3571, 0.8621, -0.0002848), (-0.1653, 0.831, -0.0006474), (2.714e-10, 0.9331, -0.0002848), (0.3981, 0.9611, -0.5015), (0.5247, 0.7853, -0.5013), (0.7356, 0.7356, -0.5015), (0.7853, 0.5247, -0.5013), (0.9611, 0.3981, -0.5015), (0.9264, 0.1843, -0.5013), (1.04, 5.669e-08, -0.5015), (0.9264, -0.1843, -0.5013), (0.9611, -0.3981, -0.5015), (0.7853, -0.5247, -0.5013), (0.7356, -0.7356, -0.5015), (0.5247, -0.7853, -0.5013), (0.3981, -0.9611, -0.5015), (0.1843, -0.9264, -0.5013), (3.378e-08, -1.04, -0.5015), (-0.1843, -0.9264, -0.5013), (-0.3981, -0.9611, -0.5015), (-0.5247, -0.7853, -0.5013), (-0.7356, -0.7356, -0.5015), (-0.7853, -0.5247, -0.5013), (-0.9611, -0.3981, -0.5015), (-0.9264, -0.1843, -0.5013), (-1.04, -5.671e-08, -0.5015), (-0.9264, 0.1843, -0.5013), (-0.9611, 0.3981, -0.5015), (-0.7853, 0.5247, -0.5013), (-0.7356, 0.7356, -0.5015), (-0.5247, 0.7853, -0.5013), (-0.3981, 0.9611, -0.5015), (-0.1843, 0.9264, -0.5013), (-3.378e-08, 1.04, -0.5015), (0.2511, 0.6062, 0.5003), (0.331, 0.4954, 0.4998), (0.4639, 0.4639, 0.5003), (0.4954, 0.331, 0.4998), (0.6062, 0.2511, 0.5003), (0.5843, 0.1162, 0.4998), (0.6561, 8.181e-09, 0.5003), (0.5843, -0.1162, 0.4998), (0.6062, -0.2511, 0.5003), (0.4954, -0.331, 0.4998), (0.4639, -0.4639, 0.5003), (0.331, -0.4954, 0.4998), (0.2511, -0.6062, 0.5003), (0.1162, -0.5843, 0.4998), (-2.245e-09, -0.6561, 0.5003), (-0.1162, -0.5843, 0.4998), (-0.2511, -0.6062, 0.5003), (-0.331, -0.4954, 0.4998), (-0.4639, -0.4639, 0.5003), (-0.4954, -0.331, 0.4998), (-0.6062, -0.2511, 0.5003), (-0.5843, -0.1162, 0.4998), (-0.6561, -8.188e-09, 0.5003), (-0.5843, 0.1162, 0.4998), (-0.6062, 0.2511, 0.5003), (-0.4954, 0.331, 0.4998), (-0.4639, 0.4639, 0.5003), (-0.331, 0.4954, 0.4998), (-0.2511, 0.6062, 0.5003), (-0.1162, 0.5843, 0.4998), (7.108e-10, 0.6561, 0.5003), (0.1653, 0.831, -0.0006473), (0.1843, 0.9264, -0.5013), (0.1162, 0.5843, 0.4998), (-0.001783, 1.047, -0.8714), (-0.1876, 0.9322, -0.8714), (-0.4024, 0.9669, -0.8714), (-0.53, 0.7895, -0.8714), (-0.7418, 0.7393, -0.8714), (-0.7918, 0.5265, -0.8714), (-0.9682, 0.3991, -0.8714), (-0.933, 0.1834, -0.8714), (-1.047, -0.001783, -0.8714), (-0.9322, -0.1876, -0.8714), (-0.9669, -0.4024, -0.8714), (-0.7895, -0.53, -0.8714), (-0.7393, -0.7418, -0.8714), (-0.5265, -0.7918, -0.8714), (-0.4003, -0.9563, -0.8714), (-0.1834, -0.933, -0.8714), (0.001783, -1.047, -0.8714), (0.1876, -0.9322, -0.8714), (0.4024, -0.9669, -0.8714), (0.53, -0.7895, -0.8714), (0.7418, -0.7393, -0.8714), (0.7918, -0.5265, -0.8714), (0.9682, -0.3991, -0.8714), (0.933, -0.1834, -0.8714), (1.047, 0.001783, -0.8714), (0.9322, 0.1876, -0.8714), (0.9669, 0.4024, -0.8714), (0.7895, 0.53, -0.8714), (0.7393, 0.7418, -0.8714), (0.5265, 0.7918, -0.8714), (0.3991, 0.9682, -0.8714), (0.1834, 0.933, -0.8714)], [], [(64, 0, 65), (66, 0, 67), (68, 0, 69), (70, 0, 71), (72, 0, 73), (74, 0, 75), (76, 0, 77), (78, 0, 79), (80, 0, 81), (82, 0, 83), (84, 0, 85), (86, 0, 87), (88, 0, 89), (90, 0, 91), (92, 0, 93), (96, 0, 63), (63, 0, 64), (91, 0, 92), (89, 0, 90), (87, 0, 88), (85, 0, 86), (83, 0, 84), (81, 0, 82), (79, 0, 80), (77, 0, 78), (75, 0, 76), (73, 0, 74), (71, 0, 72), (69, 0, 70), (67, 0, 68), (65, 0, 66), (93, 0, 96), (1, 32, 95, 94), (31, 62, 61, 30), (29, 60, 59, 28), (27, 58, 57, 26), (25, 56, 55, 24), (23, 54, 53, 22), (21, 52, 51, 20), (19, 50, 49, 18), (17, 48, 47, 16), (15, 46, 45, 14), (13, 44, 43, 12), (11, 42, 41, 10), (9, 40, 39, 8), (7, 38, 37, 6), (5, 36, 35, 4), (3, 34, 33, 2), (95, 62, 31, 94), (35, 34, 3, 4), (37, 36, 5, 6), (39, 38, 7, 8), (41, 40, 9, 10), (43, 42, 11, 12), (45, 44, 13, 14), (47, 46, 15, 16), (49, 48, 17, 18), (51, 50, 19, 20), (53, 52, 21, 22), (55, 54, 23, 24), (57, 56, 25, 26), (59, 58, 27, 28), (61, 60, 29, 30), (33, 32, 1, 2), (63, 1, 94, 96), (2, 1, 63, 64), (93, 31, 30, 92), (30, 29, 91, 92), (91, 29, 28, 90), (28, 27, 89, 90), (89, 27, 26, 88), (26, 25, 87, 88), (87, 25, 24, 86), (24, 23, 85, 86), (85, 23, 22, 84), (22, 21, 83, 84), (83, 21, 20, 82), (20, 19, 81, 82), (81, 19, 18, 80), (18, 17, 79, 80), (79, 17, 16, 78), (16, 15, 77, 78), (77, 15, 14, 76), (14, 13, 75, 76), (75, 13, 12, 74), (12, 11, 73, 74), (73, 11, 10, 72), (10, 9, 71, 72), (71, 9, 8, 70), (8, 7, 69, 70), (69, 7, 6, 68), (6, 5, 67, 68), (67, 5, 4, 66), (4, 3, 65, 66), (65, 3, 2, 64), (94, 31, 93, 96), (98, 97, 128, 127, 126, 125, 124, 123, 122, 121, 120, 119, 118, 117, 116, 115, 114, 113, 112, 111, 110, 109, 108, 107, 106, 105, 104, 103, 102, 101, 100, 99), (56, 103, 104, 55), (54, 55, 104, 105), (54, 105, 106, 53), (52, 53, 106, 107), (52, 107, 108, 51), (51, 108, 109, 50), (50, 109, 110, 49), (49, 110, 111, 48), (48, 111, 112, 47), (47, 112, 113, 46), (45, 46, 113, 114), (45, 114, 115, 44), (44, 115, 116, 43), (43, 116, 117, 42), (42, 117, 118, 41), (41, 118, 119, 40), (40, 119, 120, 39), (39, 120, 121, 38), (37, 38, 121, 122), (37, 122, 123, 36), (35, 36, 123, 124), (35, 124, 125, 34), (33, 34, 125, 126), (33, 126, 127, 32), (95, 32, 127, 128), (62, 95, 128, 97), (62, 97, 98, 61), (60, 61, 98, 99), (60, 99, 100, 59), (58, 59, 100, 101), (58, 101, 102, 57), (56, 57, 102, 103)])
me_cylinder_022.polygons.foreach_set('material_index', [0, 0, 0, 0, 0, 0, 0, 0, 0, 0, 0, 0, 0, 0, 0, 0, 0, 0, 0, 0, 0, 0, 0, 0, 0, 0, 0, 0, 0, 0, 0, 0, 0, 0, 0, 0, 0, 0, 0, 0, 0, 0, 0, 0, 0, 0, 0, 0, 0, 0, 0, 0, 0, 0, 0, 0, 0, 0, 0, 0, 0, 0, 0, 0, 0, 0, 0, 0, 0, 0, 0, 0, 0, 0, 0, 0, 0, 0, 0, 0, 0, 0, 0, 0, 0, 0, 0, 0, 0, 0, 0, 0, 0, 0, 0, 0, 1, 0, 0, 0, 0, 0, 0, 0, 0, 0, 0, 0, 0, 0, 0, 0, 0, 0, 0, 0, 0, 0, 0, 0, 0, 0, 0, 0, 0, 0, 0, 0, 0])
_uv = me_cylinder_022.uv_layers.new(name='UVMap')
_uv.uv.foreach_set('vector', [0.476, 0.1128, 0.4377, 0.002928, 0.4982, 0.1124, 0.9024, 0.4731, 0.8692, 0.3546, 0.9226, 0.476, 0.7812, 0.2779, 0.7955, 0.152, 0.7955, 0.2855, 0.4383, 0.4544, 0.4364, 0.3546, 0.4593, 0.4559, 0.4752, 0.4528, 0.4364, 0.3546, 0.4974, 0.4526, 0.2337, 0.4548, 0.1983, 0.3433, 0.2533, 0.4594, 0.06253, 0.4636, 0.1007, 0.3433, 0.07872, 0.474, 0.09961, 0.469, 0.1007, 0.3433, 0.1204, 0.4744, 0.1368, 0.4643, 0.1007, 0.3433, 0.159, 0.4639, 0.5665, 0.1264, 0.5386, 0.002928, 0.5877, 0.1274, 0.7057, 0.3337, 0.7235, 0.2114, 0.7235, 0.3397, 0.6336, 0.4544, 0.6317, 0.3546, 0.6546, 0.4559, 0.6705, 0.4528, 0.6317, 0.3546, 0.6927, 0.4526, 0.3027, 0.4548, 0.2672, 0.3433, 0.3222, 0.4594, 0.4017, 0.1129, 0.4377, 0.002928, 0.4183, 0.1187, 0.439, 0.1157, 0.4377, 0.002928, 0.46, 0.1187, 0.46, 0.1187, 0.4377, 0.002928, 0.476, 0.1128, 0.3795, 0.1125, 0.4377, 0.002928, 0.4017, 0.1129, 0.945, 0.4759, 0.9971, 0.3546, 0.9655, 0.4728, 0.6656, 0.1324, 0.6999, 0.002928, 0.6818, 0.1282, 0.6129, 0.4559, 0.6317, 0.3546, 0.6336, 0.4544, 0.574, 0.4526, 0.6317, 0.3546, 0.5963, 0.4528, 0.8097, 0.4698, 0.8634, 0.3546, 0.8297, 0.4651, 0.1204, 0.4744, 0.1007, 0.3433, 0.1368, 0.4643, 0.07872, 0.474, 0.1007, 0.3433, 0.09961, 0.469, 0.0403, 0.4628, 0.1007, 0.3433, 0.06253, 0.4636, 0.6109, 0.1275, 0.6597, 0.002928, 0.6321, 0.1265, 0.7057, 0.1265, 0.7399, 0.002928, 0.7245, 0.1255, 0.4176, 0.4559, 0.4364, 0.3546, 0.4383, 0.4544, 0.3787, 0.4526, 0.4364, 0.3546, 0.401, 0.4528, 0.742, 0.4698, 0.7957, 0.3546, 0.762, 0.4651, 0.4183, 0.1187, 0.4377, 0.002928, 0.439, 0.1157, 0.469, 0.211, 0.4722, 0.2928, 0.4389, 0.288, 0.4392, 0.2067, 0.4098, 0.211, 0.4061, 0.2929, 0.3799, 0.2835, 0.3862, 0.2027, 0.3303, 0.552, 0.3172, 0.634, 0.2862, 0.6266, 0.3025, 0.5453, 0.7183, 0.5401, 0.7279, 0.6229, 0.6927, 0.6232, 0.6867, 0.5404, 0.664, 0.5448, 0.6675, 0.6282, 0.6341, 0.6256, 0.6341, 0.5426, 0.6048, 0.5448, 0.6014, 0.6282, 0.575, 0.6232, 0.5811, 0.5404, 0.5964, 0.2125, 0.5872, 0.2801, 0.5536, 0.2783, 0.5663, 0.2111, 0.1833, 0.5494, 0.1924, 0.6194, 0.1572, 0.6199, 0.1517, 0.55, 0.1284, 0.5643, 0.1312, 0.636, 0.09823, 0.6273, 0.09884, 0.5566, 0.7672, 0.152, 0.7754, 0.2339, 0.7515, 0.2367, 0.7458, 0.1546, 0.2613, 0.552, 0.2483, 0.634, 0.2173, 0.6266, 0.2335, 0.5453, 0.523, 0.5401, 0.5326, 0.6229, 0.4974, 0.6232, 0.4914, 0.5404, 0.4687, 0.5448, 0.4722, 0.6282, 0.4388, 0.6256, 0.4388, 0.5426, 0.4095, 0.5448, 0.4061, 0.6282, 0.3797, 0.6232, 0.3858, 0.5404, 0.9309, 0.5684, 0.919, 0.6477, 0.887, 0.6429, 0.9022, 0.5642, 0.5234, 0.2021, 0.5328, 0.2829, 0.4976, 0.2834, 0.4918, 0.2026, 0.4389, 0.288, 0.4061, 0.2929, 0.4098, 0.211, 0.4392, 0.2067, 0.778, 0.6369, 0.7463, 0.6445, 0.7339, 0.5622, 0.7624, 0.5555, 0.3797, 0.6232, 0.3444, 0.623, 0.3542, 0.5401, 0.3858, 0.5404, 0.4388, 0.6256, 0.4061, 0.6282, 0.4095, 0.5448, 0.4388, 0.5426, 0.4974, 0.6232, 0.4722, 0.6282, 0.4687, 0.5448, 0.4914, 0.5404, 0.6452, 0.2783, 0.6117, 0.2801, 0.6023, 0.2127, 0.6324, 0.2111, 0.03944, 0.6188, 0.004194, 0.6177, 0.0145, 0.548, 0.04611, 0.549, 0.09823, 0.6273, 0.06511, 0.6354, 0.06914, 0.5638, 0.09884, 0.5566, 0.7709, 0.08738, 0.7458, 0.08497, 0.7538, 0.002928, 0.7763, 0.005189, 0.8456, 0.6369, 0.814, 0.6445, 0.8016, 0.5622, 0.83, 0.5555, 0.575, 0.6232, 0.5398, 0.623, 0.5495, 0.5401, 0.5811, 0.5404, 0.6341, 0.6256, 0.6014, 0.6282, 0.6048, 0.5448, 0.6341, 0.5426, 0.6927, 0.6232, 0.6675, 0.6282, 0.664, 0.5448, 0.6867, 0.5404, 0.9805, 0.6429, 0.948, 0.648, 0.9367, 0.5684, 0.9659, 0.5639, 0.3799, 0.2835, 0.3446, 0.2831, 0.3546, 0.2022, 0.3862, 0.2027, 0.4976, 0.2834, 0.4722, 0.2928, 0.469, 0.211, 0.4918, 0.2026, 0.46, 0.1187, 0.469, 0.211, 0.4392, 0.2067, 0.439, 0.1157, 0.4918, 0.2026, 0.469, 0.211, 0.46, 0.1187, 0.476, 0.1128, 0.4183, 0.1187, 0.4098, 0.211, 0.3862, 0.2027, 0.4017, 0.1129, 0.3862, 0.2027, 0.3546, 0.2022, 0.3795, 0.1125, 0.4017, 0.1129, 0.3222, 0.4594, 0.3303, 0.552, 0.3025, 0.5453, 0.3027, 0.4548, 0.9659, 0.5639, 0.9367, 0.5684, 0.945, 0.4759, 0.9655, 0.4728, 0.6927, 0.4526, 0.7183, 0.5401, 0.6867, 0.5404, 0.6705, 0.4528, 0.6999, 0.2161, 0.6768, 0.222, 0.6656, 0.1324, 0.6818, 0.1282, 0.6546, 0.4559, 0.664, 0.5448, 0.6341, 0.5426, 0.6336, 0.4544, 0.6341, 0.5426, 0.6048, 0.5448, 0.6129, 0.4559, 0.6336, 0.4544, 0.6129, 0.4559, 0.6048, 0.5448, 0.5811, 0.5404, 0.5963, 0.4528, 0.5811, 0.5404, 0.5495, 0.5401, 0.574, 0.4526, 0.5963, 0.4528, 0.5877, 0.1274, 0.5964, 0.2125, 0.5663, 0.2111, 0.5665, 0.1264, 0.83, 0.5555, 0.8016, 0.5622, 0.8097, 0.4698, 0.8297, 0.4651, 0.159, 0.4639, 0.1833, 0.5494, 0.1517, 0.55, 0.1368, 0.4643, 0.1517, 0.55, 0.1284, 0.5643, 0.1204, 0.4744, 0.1368, 0.4643, 0.1204, 0.4744, 0.1284, 0.5643, 0.09884, 0.5566, 0.09961, 0.469, 0.09884, 0.5566, 0.06914, 0.5638, 0.07872, 0.474, 0.09961, 0.469, 0.07872, 0.474, 0.06914, 0.5638, 0.04611, 0.549, 0.06253, 0.4636, 0.04611, 0.549, 0.0145, 0.548, 0.0403, 0.4628, 0.06253, 0.4636, 0.2533, 0.4594, 0.2613, 0.552, 0.2335, 0.5453, 0.2337, 0.4548, 0.6324, 0.2111, 0.6023, 0.2127, 0.6109, 0.1275, 0.6321, 0.1265, 0.4974, 0.4526, 0.523, 0.5401, 0.4914, 0.5404, 0.4752, 0.4528, 0.7399, 0.2041, 0.7133, 0.2055, 0.7057, 0.1265, 0.7245, 0.1255, 0.4593, 0.4559, 0.4687, 0.5448, 0.4388, 0.5426, 0.4383, 0.4544, 0.4388, 0.5426, 0.4095, 0.5448, 0.4176, 0.4559, 0.4383, 0.4544, 0.4176, 0.4559, 0.4095, 0.5448, 0.3858, 0.5404, 0.401, 0.4528, 0.3858, 0.5404, 0.3542, 0.5401, 0.3787, 0.4526, 0.401, 0.4528, 0.9226, 0.476, 0.9309, 0.5684, 0.9022, 0.5642, 0.9024, 0.4731, 0.7624, 0.5555, 0.7339, 0.5622, 0.742, 0.4698, 0.762, 0.4651, 0.4982, 0.1124, 0.5234, 0.2021, 0.4918, 0.2026, 0.476, 0.1128, 0.4392, 0.2067, 0.4098, 0.211, 0.4183, 0.1187, 0.439, 0.1157, 0.111, 0.3133, 0.07545, 0.312, 0.06076, 0.2797, 0.02839, 0.2649, 0.02716, 0.2295, 0.002928, 0.2035, 0.01535, 0.1703, 0.002928, 0.1369, 0.0271, 0.111, 0.02839, 0.07545, 0.06064, 0.06076, 0.07545, 0.02839, 0.1109, 0.02716, 0.1369, 0.002928, 0.1701, 0.01535, 0.2035, 0.002928, 0.2294, 0.0271, 0.2649, 0.02839, 0.2796, 0.06064, 0.3111, 0.07716, 0.3132, 0.1109, 0.3375, 0.1369, 0.325, 0.1701, 0.3375, 0.2035, 0.3133, 0.2294, 0.312, 0.2649, 0.2797, 0.2796, 0.2649, 0.312, 0.2295, 0.3132, 0.2035, 0.3375, 0.1703, 0.325, 0.1369, 0.3375, 0.6675, 0.6282, 0.6672, 0.6874, 0.6336, 0.6848, 0.6341, 0.6256, 0.6014, 0.6282, 0.6341, 0.6256, 0.6336, 0.6848, 0.6006, 0.6874, 0.6014, 0.6282, 0.6006, 0.6874, 0.5741, 0.6823, 0.575, 0.6232, 0.5398, 0.623, 0.575, 0.6232, 0.5741, 0.6823, 0.5386, 0.6821, 0.5872, 0.2801, 0.5725, 0.3225, 0.5386, 0.3207, 0.5536, 0.2783, 0.8456, 0.6369, 0.8634, 0.6933, 0.8316, 0.7008, 0.814, 0.6445, 0.1924, 0.6194, 0.1924, 0.6644, 0.1568, 0.6649, 0.1572, 0.6199, 0.7709, 0.08738, 0.7763, 0.1461, 0.753, 0.1436, 0.7458, 0.08497, 0.1312, 0.636, 0.1313, 0.6798, 0.09749, 0.6723, 0.09823, 0.6273, 0.09823, 0.6273, 0.09749, 0.6723, 0.06421, 0.6804, 0.06511, 0.6354, 0.7515, 0.2367, 0.7754, 0.2339, 0.7699, 0.2927, 0.7458, 0.2955, 0.03944, 0.6188, 0.03833, 0.6637, 0.002928, 0.6625, 0.004194, 0.6177, 0.2483, 0.634, 0.2296, 0.6901, 0.1983, 0.6826, 0.2173, 0.6266, 0.6452, 0.2783, 0.6597, 0.3206, 0.626, 0.3223, 0.6117, 0.2801, 0.5326, 0.6229, 0.5328, 0.6821, 0.4972, 0.6824, 0.4974, 0.6232, 0.4974, 0.6232, 0.4972, 0.6824, 0.4719, 0.6874, 0.4722, 0.6282, 0.4722, 0.6282, 0.4719, 0.6874, 0.4382, 0.6848, 0.4388, 0.6256, 0.4388, 0.6256, 0.4382, 0.6848, 0.4053, 0.6874, 0.4061, 0.6282, 0.3797, 0.6232, 0.4061, 0.6282, 0.4053, 0.6874, 0.3788, 0.6823, 0.3797, 0.6232, 0.3788, 0.6823, 0.3433, 0.6821, 0.3444, 0.623, 0.887, 0.6429, 0.919, 0.6477, 0.9015, 0.7007, 0.8692, 0.6959, 0.778, 0.6369, 0.7957, 0.6933, 0.7639, 0.7008, 0.7463, 0.6445, 0.4976, 0.2834, 0.5328, 0.2829, 0.5328, 0.3388, 0.4972, 0.3393, 0.6903, 0.2325, 0.6904, 0.2915, 0.6656, 0.2868, 0.6656, 0.2279, 0.4389, 0.288, 0.4722, 0.2928, 0.4717, 0.3487, 0.4382, 0.3439, 0.4061, 0.2929, 0.4389, 0.288, 0.4382, 0.3439, 0.4052, 0.3488, 0.4061, 0.2929, 0.4052, 0.3488, 0.3787, 0.3393, 0.3799, 0.2835, 0.3446, 0.2831, 0.3799, 0.2835, 0.3787, 0.3393, 0.3433, 0.3389, 0.3172, 0.634, 0.2985, 0.6901, 0.2672, 0.6826, 0.2862, 0.6266, 0.948, 0.648, 0.9805, 0.6429, 0.9971, 0.6961, 0.9645, 0.7011, 0.7279, 0.6229, 0.7281, 0.6821, 0.6925, 0.6824, 0.6927, 0.6232, 0.6675, 0.6282, 0.6927, 0.6232, 0.6925, 0.6824, 0.6672, 0.6874])
me_cylinder_022.materials.append(mat_material_003)
me_cylinder_022.materials.append(mat_material_002)
me_cylinder_022.use_mirror_x = True
me_cylinder_022.use_mirror_y = True
me_cylinder_022.update()

# ---- objects
ob_body_spikes = bpy.data.objects.new('body_spikes', me_cone)
ob_body_spikes_center = bpy.data.objects.new('body_spikes_center', None)
ob_cactus_body = bpy.data.objects.new('cactus_body', me_cylinder_003)
ob_spike_001 = bpy.data.objects.new('spike.001', me_cone_001)
ob_spike_002 = bpy.data.objects.new('spike.002', me_cone_005)
ob_spike_003 = bpy.data.objects.new('spike.003', me_cone_006)
ob_spikecirclecenter_001 = bpy.data.objects.new('spikeCircleCenter.001', None)
ob_spikecirclecenter_002 = bpy.data.objects.new('spikeCircleCenter.002', None)
ob_spikecirclecenter_003 = bpy.data.objects.new('spikeCircleCenter.003', None)
ob_top = bpy.data.objects.new('top', me_cylinder_010)
ob_arm_base = bpy.data.objects.new('arm_base', me_cylinder_020)
ob_arm_base_spikes = bpy.data.objects.new('arm_base_spikes', me_cone_016)
ob_arm_base_spikes_center = bpy.data.objects.new('arm_base_spikes_center', None)
ob_spike_curve_1 = bpy.data.objects.new('spike_curve_1', me_cone_021)
ob_spike_curve_center_1 = bpy.data.objects.new('spike_curve_center_1', None)
ob_spike_curve_1_001 = bpy.data.objects.new('spike_curve_1.001', me_cone_022)
ob_spike_curve_center_1_001 = bpy.data.objects.new('spike_curve_center_1.001', None)
ob_spike_curve_1_002 = bpy.data.objects.new('spike_curve_1.002', me_cone_023)
ob_spike_curve_center_1_002 = bpy.data.objects.new('spike_curve_center_1.002', None)
ob_spike_curve_1_003 = bpy.data.objects.new('spike_curve_1.003', me_cone_024)
ob_spike_curve_center_1_003 = bpy.data.objects.new('spike_curve_center_1.003', None)
ob_spike_curve_1_004 = bpy.data.objects.new('spike_curve_1.004', me_cone_025)
ob_spike_curve_center_1_004 = bpy.data.objects.new('spike_curve_center_1.004', None)
ob_arm_body = bpy.data.objects.new('arm_body', me_cylinder_021)
ob_arm_body_center = bpy.data.objects.new('arm_body_center', None)
ob_arm_body_spikes = bpy.data.objects.new('arm_body_spikes', me_cone_017)
ob_top_spike_1 = bpy.data.objects.new('top_spike_1', me_cone_018)
ob_top_spike_2 = bpy.data.objects.new('top_spike_2', me_cone_019)
ob_top_spike_3 = bpy.data.objects.new('top_spike_3', me_cone_020)
ob_top_spike_center_1 = bpy.data.objects.new('top_spike_center_1', None)
ob_top_spike_center_2 = bpy.data.objects.new('top_spike_center_2', None)
ob_top_spike_center_3 = bpy.data.objects.new('top_spike_center_3', None)
ob_top_arm = bpy.data.objects.new('top_arm', me_cylinder_022)

# ---- transforms, parenting, visibility, modifiers, constraints
ob_body_spikes.location = (-1.776e-15, -5.96e-08, 0.9362)
_m = ob_body_spikes.modifiers.new('Array', 'ARRAY')
_m.count = 16
_m.use_relative_offset = False
_m.use_object_offset = True
_m.offset_object = ob_body_spikes_center
_m = ob_body_spikes.modifiers.new('Array.001', 'ARRAY')
_m.count = 4
_m.relative_offset_displace = (0.0, 0.0, -1.9)
ob_body_spikes_center.location = (0.0, 0.0, 0.9362)
ob_body_spikes_center.rotation_euler = (0.0, -0.0, 0.3927)
ob_body_spikes_center.empty_display_type = 'ARROWS'
ob_cactus_body.location = (0.0, 0.0, 0.0)
ob_cactus_body.use_mesh_mirror_x = True
ob_cactus_body.use_mesh_mirror_y = True
ob_spike_001.location = (0.0, 0.0, 1.078)
_m = ob_spike_001.modifiers.new('Array', 'ARRAY')
_m.count = 16
_m.use_relative_offset = False
_m.use_object_offset = True
_m.offset_object = ob_spikecirclecenter_001
ob_spike_002.location = (-2.073e-17, -6.957e-10, 1.044)
ob_spike_002.scale = (0.9651, 0.9651, 0.9651)
_m = ob_spike_002.modifiers.new('Array', 'ARRAY')
_m.count = 16
_m.use_relative_offset = False
_m.use_object_offset = True
_m.offset_object = ob_spikecirclecenter_002
ob_spike_003.location = (-5.933e-16, -1.991e-08, 0.2428)
ob_spike_003.scale = (2.434, 2.434, 2.434)
_m = ob_spike_003.modifiers.new('Array', 'ARRAY')
_m.count = 8
_m.use_relative_offset = False
_m.use_object_offset = True
_m.offset_object = ob_spikecirclecenter_003
ob_spikecirclecenter_001.location = (0.0, 0.0, 1.078)
ob_spikecirclecenter_001.rotation_euler = (0.0, -0.0, 0.3927)
ob_spikecirclecenter_001.empty_display_type = 'ARROWS'
ob_spikecirclecenter_002.location = (-2.989e-16, -1.003e-08, 1.044)
ob_spikecirclecenter_002.rotation_euler = (0.0, -0.0, 0.3927)
ob_spikecirclecenter_002.scale = (0.9651, 0.9651, 0.9651)
ob_spikecirclecenter_002.empty_display_type = 'ARROWS'
ob_spikecirclecenter_002.empty_display_size = 0.7445
ob_spikecirclecenter_003.location = (-5.933e-16, -1.991e-08, 0.2428)
ob_spikecirclecenter_003.rotation_euler = (0.0, -0.0, 0.7765)
ob_spikecirclecenter_003.scale = (2.434, 2.434, 2.434)
ob_spikecirclecenter_003.empty_display_type = 'ARROWS'
ob_top.location = (0.0, 0.0, 1.574)
ob_top.scale = (1.0, 1.0, 0.6263)
ob_top.use_mesh_mirror_x = True
ob_top.use_mesh_mirror_y = True
ob_arm_base.location = (-1.449, 6.327e-09, 0.1386)
ob_arm_base.rotation_euler = (-1.344e-07, -1.571, 0.0)
ob_arm_base.scale = (0.6033, 0.6033, 0.6033)
ob_arm_base.use_mesh_mirror_x = True
ob_arm_base.use_mesh_mirror_y = True
ob_arm_base_spikes.location = (-2.014, 4.626e-08, 0.1386)
ob_arm_base_spikes.rotation_euler = (-1.344e-07, -1.571, 0.0)
ob_arm_base_spikes.scale = (0.6033, 0.6033, 0.6033)
_m = ob_arm_base_spikes.modifiers.new('Array', 'ARRAY')
_m.count = 16
_m.use_relative_offset = False
_m.use_object_offset = True
_m.offset_object = ob_arm_base_spikes_center
_m = ob_arm_base_spikes.modifiers.new('Array.001', 'ARRAY')
_m.count = 4
_m.relative_offset_displace = (0.0, 0.0, -1.9)
ob_arm_base_spikes_center.location = (-2.014, 8.222e-08, 0.1386)
ob_arm_base_spikes_center.rotation_euler = (-1.571, -1.178, 1.571)
ob_arm_base_spikes_center.scale = (0.6033, 0.6033, 0.6033)
ob_arm_base_spikes_center.empty_display_type = 'ARROWS'
ob_spike_curve_1.location = (-2.251, -0.01425, 0.1901)
ob_spike_curve_1.rotation_euler = (-1.145e-07, -1.278, 1.982e-08)
ob_spike_curve_1.scale = (0.5823, 0.5823, 0.5823)
_m = ob_spike_curve_1.modifiers.new('Array', 'ARRAY')
_m.count = 16
_m.use_relative_offset = False
_m.use_object_offset = True
_m.offset_object = ob_spike_curve_center_1
ob_spike_curve_center_1.location = (-2.251, -0.01425, 0.1901)
ob_spike_curve_center_1.rotation_euler = (-0.9033, -1.085, 0.9619)
ob_spike_curve_center_1.scale = (0.5823, 0.5823, 0.5823)
ob_spike_curve_center_1.empty_display_type = 'ARROWS'
ob_spike_curve_1_001.location = (-2.571, -0.01425, 0.401)
ob_spike_curve_1_001.rotation_euler = (-7.488e-08, -0.7373, 5.948e-08)
ob_spike_curve_1_001.scale = (0.5823, 0.5823, 0.5823)
_m = ob_spike_curve_1_001.modifiers.new('Array', 'ARRAY')
_m.count = 16
_m.use_relative_offset = False
_m.use_object_offset = True
_m.offset_object = ob_spike_curve_center_1_001
ob_spike_curve_center_1_001.location = (-2.571, -0.01425, 0.401)
ob_spike_curve_center_1_001.rotation_euler = (-0.3345, -0.6702, 0.5101)
ob_spike_curve_center_1_001.scale = (0.5823, 0.5823, 0.5823)
ob_spike_curve_center_1_001.empty_display_type = 'ARROWS'
ob_spike_curve_1_002.location = (-2.694, -0.01425, 0.8018)
ob_spike_curve_1_002.rotation_euler = (-1.426e-08, -0.112, 1.201e-07)
ob_spike_curve_1_002.scale = (0.5823, 0.5823, 0.5823)
_m = ob_spike_curve_1_002.modifiers.new('Array', 'ARRAY')
_m.count = 16
_m.use_relative_offset = False
_m.use_object_offset = True
_m.offset_object = ob_spike_curve_center_1_002
ob_spike_curve_center_1_002.location = (-2.694, -0.01425, 0.8018)
ob_spike_curve_center_1_002.rotation_euler = (-0.04302, -0.1034, 0.3949)
ob_spike_curve_center_1_002.scale = (0.5823, 0.5823, 0.5823)
ob_spike_curve_center_1_002.empty_display_type = 'ARROWS'
ob_spike_curve_1_003.location = (-2.664, -0.01425, 0.5925)
ob_spike_curve_1_003.rotation_euler = (-3.893e-08, -0.3357, 9.543e-08)
ob_spike_curve_1_003.scale = (0.5823, 0.5823, 0.5823)
_m = ob_spike_curve_1_003.modifiers.new('Array', 'ARRAY')
_m.count = 16
_m.use_relative_offset = False
_m.use_object_offset = True
_m.offset_object = ob_spike_curve_center_1_003
ob_spike_curve_center_1_003.location = (-2.664, -0.01425, 0.5925)
ob_spike_curve_center_1_003.rotation_euler = (-0.1327, -0.3092, 0.4134)
ob_spike_curve_center_1_003.scale = (0.5823, 0.5823, 0.5823)
ob_spike_curve_center_1_003.empty_display_type = 'ARROWS'
ob_spike_curve_1_004.location = (-2.429, -0.01425, 0.2653)
ob_spike_curve_1_004.rotation_euler = (-9.442e-08, -0.993, 3.994e-08)
ob_spike_curve_1_004.scale = (0.5823, 0.5823, 0.5823)
_m = ob_spike_curve_1_004.modifiers.new('Array', 'ARRAY')
_m.count = 16
_m.use_relative_offset = False
_m.use_object_offset = True
_m.offset_object = ob_spike_curve_center_1_004
ob_spike_curve_center_1_004.location = (-2.429, -0.01425, 0.2653)
ob_spike_curve_center_1_004.rotation_euler = (-0.5307, -0.885, 0.6488)
ob_spike_curve_center_1_004.scale = (0.5823, 0.5823, 0.5823)
ob_spike_curve_center_1_004.empty_display_type = 'ARROWS'
ob_arm_body.location = (-2.701, -1.596e-07, 1.374)
ob_arm_body.rotation_euler = (1.144e-21, 2.384e-07, 1.344e-07)
ob_arm_body.scale = (0.6033, 0.6033, 0.6033)
ob_arm_body.use_mesh_mirror_x = True
ob_arm_body.use_mesh_mirror_y = True
ob_arm_body_center.location = (-2.702, -1.604e-07, 1.944)
ob_arm_body_center.rotation_euler = (-9.181e-08, 1.786e-08, 0.3927)
ob_arm_body_center.scale = (0.6033, 0.6033, 0.6033)
ob_arm_body_center.empty_display_type = 'ARROWS'
ob_arm_body_spikes.location = (-2.702, -1.964e-07, 1.944)
ob_arm_body_spikes.rotation_euler = (1.144e-21, 2.384e-07, 1.344e-07)
ob_arm_body_spikes.scale = (0.6033, 0.6033, 0.6033)
_m = ob_arm_body_spikes.modifiers.new('Array', 'ARRAY')
_m.count = 16
_m.use_relative_offset = False
_m.use_object_offset = True
_m.offset_object = ob_arm_body_center
_m = ob_arm_body_spikes.modifiers.new('Array.001', 'ARRAY')
_m.count = 4
_m.relative_offset_displace = (0.0, 0.0, -1.9)
ob_top_spike_1.location = (-2.701, -1.122e-05, 2.024)
ob_top_spike_1.scale = (0.6033, 0.6033, 0.6033)
_m = ob_top_spike_1.modifiers.new('Array', 'ARRAY')
_m.count = 16
_m.use_relative_offset = False
_m.use_object_offset = True
_m.offset_object = ob_top_spike_center_1
ob_top_spike_2.location = (-2.701, -1.123e-05, 2.004)
ob_top_spike_2.scale = (0.5822, 0.5822, 0.5822)
_m = ob_top_spike_2.modifiers.new('Array', 'ARRAY')
_m.count = 16
_m.use_relative_offset = False
_m.use_object_offset = True
_m.offset_object = ob_top_spike_center_2
ob_top_spike_3.location = (-2.701, -1.124e-05, 1.52)
ob_top_spike_3.scale = (1.469, 1.469, 1.469)
_m = ob_top_spike_3.modifiers.new('Array', 'ARRAY')
_m.count = 8
_m.use_relative_offset = False
_m.use_object_offset = True
_m.offset_object = ob_top_spike_center_3
ob_top_spike_center_1.location = (-2.701, -1.122e-05, 2.024)
ob_top_spike_center_1.rotation_euler = (0.0, -0.0, 0.3927)
ob_top_spike_center_1.scale = (0.6033, 0.6033, 0.6033)
ob_top_spike_center_1.empty_display_type = 'ARROWS'
ob_top_spike_center_2.location = (-2.701, -1.123e-05, 2.004)
ob_top_spike_center_2.rotation_euler = (0.0, -0.0, 0.3927)
ob_top_spike_center_2.scale = (0.5822, 0.5822, 0.5822)
ob_top_spike_center_2.empty_display_type = 'ARROWS'
ob_top_spike_center_2.empty_display_size = 0.7445
ob_top_spike_center_3.location = (-2.701, -1.124e-05, 1.52)
ob_top_spike_center_3.rotation_euler = (0.0, -0.0, 0.7765)
ob_top_spike_center_3.scale = (1.469, 1.469, 1.469)
ob_top_spike_center_3.empty_display_type = 'ARROWS'
ob_top_arm.location = (-2.701, -1.122e-05, 2.323)
ob_top_arm.scale = (0.6033, 0.6033, 0.3779)
ob_top_arm.use_mesh_mirror_x = True
ob_top_arm.use_mesh_mirror_y = True

# ---- collection membership
col_cactus_part.objects.link(ob_body_spikes)
col_cactus_part.objects.link(ob_body_spikes_center)
col_cactus_part.objects.link(ob_cactus_body)
col_cactus_top.objects.link(ob_spike_001)
col_cactus_top.objects.link(ob_spike_002)
col_cactus_top.objects.link(ob_spike_003)
col_cactus_top.objects.link(ob_spikecirclecenter_001)
col_cactus_top.objects.link(ob_spikecirclecenter_002)
col_cactus_top.objects.link(ob_spikecirclecenter_003)
col_cactus_top.objects.link(ob_top)
col_base.objects.link(ob_arm_base)
col_base.objects.link(ob_arm_base_spikes)
col_base.objects.link(ob_arm_base_spikes_center)
col_base.objects.link(ob_spike_curve_1)
col_base.objects.link(ob_spike_curve_center_1)
col_base.objects.link(ob_spike_curve_1_001)
col_base.objects.link(ob_spike_curve_center_1_001)
col_base.objects.link(ob_spike_curve_1_002)
col_base.objects.link(ob_spike_curve_center_1_002)
col_base.objects.link(ob_spike_curve_1_003)
col_base.objects.link(ob_spike_curve_center_1_003)
col_base.objects.link(ob_spike_curve_1_004)
col_base.objects.link(ob_spike_curve_center_1_004)
col_body.objects.link(ob_arm_body)
col_body.objects.link(ob_arm_body_center)
col_body.objects.link(ob_arm_body_spikes)
col_top.objects.link(ob_top_spike_1)
col_top.objects.link(ob_top_spike_2)
col_top.objects.link(ob_top_spike_3)
col_top.objects.link(ob_top_spike_center_1)
col_top.objects.link(ob_top_spike_center_2)
col_top.objects.link(ob_top_spike_center_3)
col_top.objects.link(ob_top_arm)

# ---- scene / render settings (as saved in the file)
scene.frame_start = 1; scene.frame_end = 250; scene.frame_set(85)
scene.render.engine = 'BLENDER_EEVEE_NEXT'
scene.cycles.sampling_pattern = 'TABULATED_SOBOL'
scene.eevee.ray_tracing_options.trace_max_roughness = 0.0
bpy.context.view_layer.update()

# ---- added for rendering (the .blend has no active camera and no usable light): camera, sun
cam_auto = bpy.data.cameras.new('AutoCamera')
cam_auto.lens = 50.0
cam_auto.sensor_width = 36.0
cam_auto.clip_end = 1000.0
ob_auto_camera = bpy.data.objects.new('AutoCamera', cam_auto)
scene.collection.objects.link(ob_auto_camera)
ob_auto_camera.location = (5.06426, -7.38486, 5.80784)
ob_auto_camera.rotation_euler = (1.09748, -7.21219e-08, 0.694738)
scene.camera = ob_auto_camera
light_auto_sun = bpy.data.lights.new('AutoSun', 'SUN')
light_auto_sun.energy = 3.0
light_auto_sun.angle = 0.0523599
ob_auto_sun = bpy.data.objects.new('AutoSun', light_auto_sun)
scene.collection.objects.link(ob_auto_sun)
ob_auto_sun.rotation_euler = (0.872665, 0.174533, 0.523599)
bpy.context.view_layer.update()
